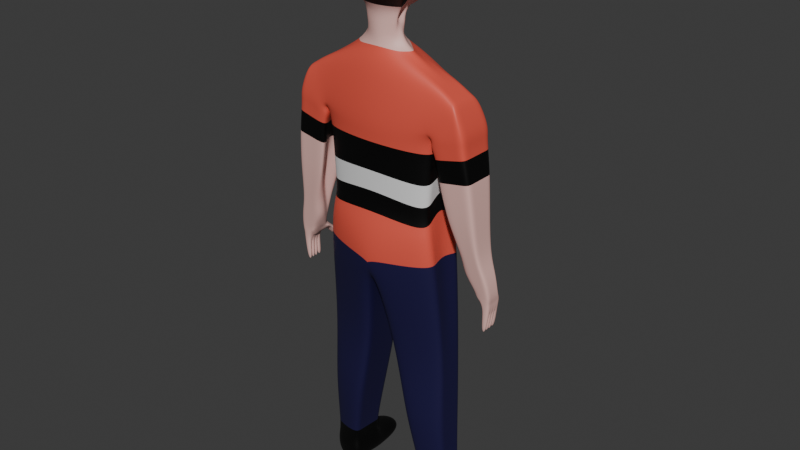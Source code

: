 # Source: Avatar.blend  (saved by Blender 4.0.36; exported with 4.5.12 LTS)
import bpy
from mathutils import Matrix  # noqa: F401  (used for matrix-valued properties, if any)

bpy.ops.wm.read_factory_settings(use_empty=True)
scene = bpy.context.scene
scene.name = 'Scene'

# ---- collections
col_collection = bpy.data.collections.new('Collection'); scene.collection.children.link(col_collection)

# ---- materials (node trees are filled in below, after node groups)
mat_material = bpy.data.materials.new('Material')
mat_material.alpha_threshold = 0.0
mat_material.use_transparent_shadow = False
mat_material.roughness = 0.5
mat_material.line_color = (0.0, 0.0, 0.0, 1.0)
mat_unique = bpy.data.materials.new('Unique')
mat_unique.use_transparent_shadow = False
mat_black = bpy.data.materials.new('black')
mat_black.use_transparent_shadow = False
mat_material_001 = bpy.data.materials.new('Material.001')
mat_material_001.use_transparent_shadow = False
mat_material_002 = bpy.data.materials.new('Material.002')
mat_material_002.use_transparent_shadow = False
mat_material_003 = bpy.data.materials.new('Material.003')
mat_material_003.use_transparent_shadow = False

# ---- material node trees
mat_material.use_nodes = True; mat_material.node_tree.nodes.clear()
_N = mat_material.node_tree.nodes; _L = mat_material.node_tree.links
n0 = _N.new('ShaderNodeOutputMaterial'); n0.name = 'Material Output'; n0.location = (300, 300)
n1 = _N.new('ShaderNodeBsdfPrincipled'); n1.name = 'Principled BSDF'; n1.location = (10, 300)
n1.inputs[0].default_value = (0.8389, 0.5029, 0.4564, 1.0)
n1.inputs[3].default_value = 1.45
_L.new(n1.outputs[0], n0.inputs[0])
n0.is_active_output = True
mat_unique.use_nodes = True; mat_unique.node_tree.nodes.clear()
_N = mat_unique.node_tree.nodes; _L = mat_unique.node_tree.links
n0 = _N.new('ShaderNodeBsdfPrincipled'); n0.name = 'Principled BSDF'; n0.location = (10, 300)
n0.inputs[0].default_value = (0.8036, 0.1008, 0.06543, 1.0)
n0.inputs[3].default_value = 1.45
n1 = _N.new('ShaderNodeOutputMaterial'); n1.name = 'Material Output'; n1.location = (300, 300)
_L.new(n0.outputs[0], n1.inputs[0])
n1.is_active_output = True
mat_black.use_nodes = True; mat_black.node_tree.nodes.clear()
_N = mat_black.node_tree.nodes; _L = mat_black.node_tree.links
n0 = _N.new('ShaderNodeBsdfPrincipled'); n0.name = 'Principled BSDF'; n0.location = (10, 300)
n0.inputs[0].default_value = (0.0, 0.0, 0.0, 1.0)
n0.inputs[3].default_value = 1.45
n1 = _N.new('ShaderNodeOutputMaterial'); n1.name = 'Material Output'; n1.location = (300, 300)
_L.new(n0.outputs[0], n1.inputs[0])
n1.is_active_output = True
mat_material_001.use_nodes = True; mat_material_001.node_tree.nodes.clear()
_N = mat_material_001.node_tree.nodes; _L = mat_material_001.node_tree.links
n0 = _N.new('ShaderNodeBsdfPrincipled'); n0.name = 'Principled BSDF'; n0.location = (10, 300)
n0.inputs[0].default_value = (0.01217, 0.009174, 0.05793, 1.0)
n0.inputs[3].default_value = 1.45
n1 = _N.new('ShaderNodeOutputMaterial'); n1.name = 'Material Output'; n1.location = (300, 300)
_L.new(n0.outputs[0], n1.inputs[0])
n1.is_active_output = True
mat_material_002.use_nodes = True; mat_material_002.node_tree.nodes.clear()
_N = mat_material_002.node_tree.nodes; _L = mat_material_002.node_tree.links
n0 = _N.new('ShaderNodeBsdfPrincipled'); n0.name = 'Principled BSDF'; n0.location = (10, 300)
n0.inputs[3].default_value = 1.45
n1 = _N.new('ShaderNodeOutputMaterial'); n1.name = 'Material Output'; n1.location = (300, 300)
_L.new(n0.outputs[0], n1.inputs[0])
n1.is_active_output = True
mat_material_003.use_nodes = True; mat_material_003.node_tree.nodes.clear()
_N = mat_material_003.node_tree.nodes; _L = mat_material_003.node_tree.links
n0 = _N.new('ShaderNodeBsdfPrincipled'); n0.name = 'Principled BSDF'; n0.location = (10, 300)
n0.inputs[0].default_value = (1.0, 1.0, 1.0, 1.0)
n0.inputs[3].default_value = 1.45
n1 = _N.new('ShaderNodeOutputMaterial'); n1.name = 'Material Output'; n1.location = (300, 300)
_L.new(n0.outputs[0], n1.inputs[0])
n1.is_active_output = True

# ---- world
world_world = bpy.data.worlds.new('World'); scene.world = world_world
world_world.use_nodes = True; world_world.node_tree.nodes.clear()
_N = world_world.node_tree.nodes; _L = world_world.node_tree.links
n0 = _N.new('ShaderNodeOutputWorld'); n0.name = 'World Output'; n0.location = (300, 300)
n1 = _N.new('ShaderNodeBackground'); n1.name = 'Background'; n1.location = (10, 300)
n1.inputs[0].default_value = (0.05088, 0.05088, 0.05088, 1.0)
_L.new(n1.outputs[0], n0.inputs[0])
n0.is_active_output = True
world_world.color = (0.05088, 0.05088, 0.05088)
world_world.use_sun_shadow = False
world_world.sun_shadow_jitter_overblur = 0.0

# ---- meshes
me_cube = bpy.data.meshes.new('Cube')
me_cube.from_pydata([(0.0, 0.4272, 0.9282), (0.0, 0.41, 0.001125), (0.0, -0.4565, 0.9093), (0.0, -0.4592, 0.001125), (-0.7895, 0.1001, 0.7263), (-0.6603, 0.3232, 0.001125), (-0.7895, -0.3201, 0.7263), (-0.7253, -0.3425, 0.001125), (0.0, 0.3542, -1.286), (0.0, -0.6574, -1.286), (-0.7859, 0.2583, -1.189), (-0.7859, -0.3806, -1.189), (-0.1769, 0.3418, -2.714), (-0.1769, -0.3004, -2.714), (-0.8364, 0.2262, -2.681), (-0.8364, -0.1848, -2.681), (-0.9319, 0.1914, -4.548), (-0.8993, -0.1693, -4.558), (-0.4481, 0.2651, -4.538), (-0.5068, -0.2417, -4.552), (0.0, 0.468, 0.3722), (-0.7587, -0.3649, 0.1876), (0.0, -0.4918, 0.1896), (-0.7587, 0.2745, 0.1876), (-1.15, -0.3325, 0.2944), (-1.029, -0.3143, 0.5704), (-1.029, 0.111, 0.5704), (-1.15, 0.1646, 0.2944), (-1.197, -0.119, -1.563), (-1.21, 0.06004, -1.61), (-1.423, -0.119, -1.631), (-1.423, 0.06004, -1.631), (-0.8996, 0.09355, -0.7633), (-1.272, 0.09355, -0.7221), (-1.272, -0.2685, -0.7221), (-0.8923, -0.2685, -0.7633), (-0.9249, 0.2019, -4.891), (-0.8924, -0.1588, -4.888), (-0.4412, 0.2761, -4.884), (-0.4999, -0.231, -4.879), (-0.5124, 0.7887, -4.656), (-0.9104, 0.7604, -4.666), (-0.5042, 0.7987, -4.853), (-0.9024, 0.7701, -4.861), (-0.8659, -0.141, -4.447), (-0.5315, -0.2028, -4.444), (-0.8912, 0.1612, -4.44), (-0.4859, 0.224, -4.433), (0.0, -0.3326, 1.023), (-0.1425, -0.2779, 1.013), (0.0, 0.1425, 1.023), (-0.1425, -0.06226, 1.013), (0.0, -0.3613, 1.449), (-0.2697, -0.2198, 1.439), (0.0, 0.07721, 1.35), (-0.228, -0.001273, 1.439), (0.0, 0.349, -0.7883), (-0.6778, 0.2566, -0.9661), (-0.6778, -0.3425, -0.9661), (0.0, -0.4309, -0.7883), (0.0, -0.5421, 1.821), (-0.3827, -0.4435, 1.811), (-0.4093, 0.003198, 1.811), (0.0, -0.3934, 2.224), (-0.3165, -0.3291, 2.254), (0.0, 0.07721, 2.37), (-0.3409, 0.007082, 2.245), (-0.2228, 0.3085, 1.54), (0.0, 0.2514, 1.32), (-0.3062, 0.338, 1.805), (0.0, 0.3392, 1.81), (-0.2623, 0.2986, 1.985), (0.0, 0.2949, 2.14), (-0.2371, -0.2317, 1.345), (-0.2271, -0.07938, 1.345), (0.0, -0.3235, 1.351), (0.0, 0.08268, 1.351), (-0.7253, -0.04432, 0.001125), (-0.7895, -0.11, 0.7263), (-0.6988, -0.0421, -1.189), (0.0, -0.05706, -1.286), (-0.8364, -0.005603, -2.681), (-0.1769, -0.005603, -2.714), (-0.9156, 0.01105, -4.553), (-0.4774, 0.0117, -4.545), (-0.7587, -0.07985, 0.1876), (-1.029, -0.1017, 0.5704), (-1.15, -0.08394, 0.2944), (-1.151, 0.02528, -1.61), (-1.423, 0.02528, -1.631), (-1.095, -0.08747, -0.7633), (-1.272, -0.08747, -0.7221), (-0.9087, 0.02155, -4.889), (-0.4705, 0.02253, -4.881), (-0.5087, 0.01064, -4.439), (-0.8786, 0.01013, -4.443), (-0.3254, -0.1701, 1.013), (-0.2066, -0.1396, 1.439), (-0.659, -0.04296, -0.7289), (-0.396, -0.2202, 1.811), (0.0, -0.1857, 2.37), (-0.3287, -0.1939, 2.25), (-0.1424, -0.1555, 1.345), (-0.2506, 0.1536, 1.519), (0.0, 0.1472, 1.243), (0.0, 0.2069, 2.255), (-0.3216, 0.1679, 2.115), (-0.3578, 0.1571, 1.808), (-0.3496, -0.4192, 2.032), (-0.3751, 0.00514, 2.028), (0.0, -0.4953, 2.095), (-0.3042, 0.3252, 1.895), (0.0, 0.3444, 1.975), (-0.3624, -0.207, 2.03), (-0.3397, 0.1625, 1.962), (-0.3766, -0.3607, 1.625), (-0.4037, 0.0009625, 1.625), (0.0, -0.4843, 1.635), (-0.259, 0.3097, 1.701), (0.0, 0.3111, 1.631), (-0.3902, -0.1799, 1.625), (-0.2917, 0.1553, 1.663), (-0.2573, 0.231, 1.499), (0.0, 0.2718, 2.197), (-0.3163, 0.234, 1.806), (0.0, 0.2159, 1.281), (-0.2962, 0.2482, 2.05), (-0.3062, 0.2411, 1.928), (-0.2893, 0.2325, 1.682), (-0.333, -0.3413, 2.143), (0.0, -0.4168, 2.233), (-0.3455, -0.2005, 2.14), (-0.358, 0.006111, 2.137), (-0.3032, 0.3171, 1.94), (0.0, 0.3151, 2.057), (-0.3306, 0.1652, 2.038), (-0.3012, 0.2447, 1.989), (-1.226, 0.1291, -0.2138), (-1.226, -0.3005, -0.2138), (-0.7882, -0.3167, -0.2878), (-0.7991, 0.1494, -0.2878), (-1.226, -0.0857, -0.2138), (-0.927, -0.08366, -0.2878), (-1.175, 0.1468, 0.0403), (-1.175, -0.3165, 0.0403), (-0.7735, -0.3408, -0.0501), (-0.7789, 0.1773, -0.0501), (-1.175, -0.08482, 0.0403), (-0.8429, -0.08175, -0.0501), (-1.162, 0.1557, 0.1674), (-1.162, -0.3245, 0.1674), (-0.701, -0.3529, 0.06876), (-0.7038, 0.2606, 0.06876), (-1.162, -0.08438, 0.1674), (-0.8008, -0.0808, 0.06876), (-0.3542, -0.3521, -3.579), (-0.3314, 0.2829, -3.573), (-0.8511, -0.2633, -3.564), (-0.8638, 0.1937, -3.561), (-0.8575, 0.002265, -3.562), (-0.3428, 0.002517, -3.576), (0.0, -0.2006, 2.295), (0.0, -0.2006, 2.396), (0.0, -0.06635, 2.295), (0.0, -0.06635, 2.396), (0.1846, -0.2006, 2.295), (0.1846, -0.2006, 2.371), (0.1846, -0.06635, 2.295), (0.1846, -0.06635, 2.371), (0.3252, -0.07533, 2.307), (0.3252, -0.07533, 2.225), (0.3252, -0.2096, 2.225), (0.3252, -0.2096, 2.307), (0.4254, -0.08968, 2.122), (0.3457, -0.08968, 2.105), (0.3457, -0.2239, 2.105), (0.4254, -0.2239, 2.122), (0.436, -0.07474, 1.881), (0.3563, -0.07474, 1.863), (0.3563, -0.209, 1.863), (0.436, -0.209, 1.881), (0.429, -0.0837, 1.539), (0.3493, -0.0837, 1.522), (0.3493, -0.2179, 1.548), (0.429, -0.2179, 1.566), (0.4373, 0.04443, 1.874), (0.3576, 0.04443, 1.857), (0.4303, 0.07011, 1.615), (0.3506, 0.07011, 1.598), (0.4348, -0.2845, 1.886), (0.355, -0.2985, 1.869), (0.4278, -0.3037, 1.627), (0.3481, -0.3037, 1.61), (0.5139, -0.0755, 1.879), (0.5139, -0.2097, 1.879), (0.5069, -0.08445, 1.538), (0.5069, -0.2187, 1.564), (0.5082, -0.02951, 1.631), (0.5152, -0.01972, 1.847), (0.5126, -0.2225, 1.841), (0.5057, -0.2335, 1.625), (-0.1814, -0.07082, 1.179), (0.0, 0.1126, 1.187), (-0.1709, -0.2548, 1.179), (0.0, -0.3281, 1.187), (-0.2198, -0.1628, 1.179), (-0.2065, -0.2432, 1.262), (0.0, -0.3258, 1.269), (-0.1904, -0.1592, 1.262), (-0.2144, -0.0751, 1.262), (0.0, 0.09763, 1.269), (-0.669, 0.2899, -0.4825), (0.0, -0.4451, -0.3936), (0.0, 0.3795, -0.3936), (-0.7015, -0.3425, -0.4825), (-0.6921, -0.04364, -0.3639), (0.0, 0.3642, -0.5909), (-0.6896, -0.3425, -0.7243), (-0.6755, -0.0433, -0.5464), (-0.6734, 0.2733, -0.7243), (0.0, -0.438, -0.5909), (-1.41, -0.1029, -1.798), (-1.26, -0.1029, -1.698), (-1.26, 0.0992, -1.732), (-1.41, 0.09604, -1.798), (-1.41, -0.001858, -1.798), (-1.26, -0.001858, -1.732), (-1.217, -0.111, -1.618), (-1.12, 0.1344, -1.634), (-1.405, 0.1344, -1.714), (-1.405, -0.111, -1.714), (-1.405, 0.01171, -1.714), (-1.185, 0.01171, -1.618), (-0.9094, 0.1056, 0.6484), (-0.9094, -0.3172, 0.6484), (-0.9543, -0.3487, 0.241), (-0.9543, 0.2196, 0.241), (-1.279, -0.119, -1.62), (-1.279, 0.1206, -1.62), (-1.045, -0.2685, -0.7427), (-1.13, 0.09355, -0.7427), (-0.9094, -0.1058, 0.6484), (-1.013, 0.1392, -0.2508), (-1.007, -0.3086, -0.2508), (-0.9741, -0.3286, -0.004899), (-0.9768, 0.1621, -0.004899), (-0.933, 0.2081, 0.1181), (-0.9317, -0.3387, 0.1181), (-1.267, 0.0992, -1.731), (-1.287, -0.1029, -1.701), (-1.291, -0.111, -1.655), (-1.273, 0.1344, -1.721), (-1.275, 0.2951, -1.743), (-1.089, 0.2951, -1.732), (-1.117, 0.2135, -1.852), (-1.269, 0.2135, -1.861), (-1.267, -0.001858, -1.75), (-0.7895, -0.004914, 0.7263), (0.0, 0.1486, -1.286), (-0.1769, 0.1681, -2.714), (-0.4628, 0.1384, -4.541), (-0.7587, 0.09733, 0.1876), (-1.029, 0.00466, 0.5704), (-1.15, 0.04033, 0.2944), (-1.183, 0.04266, -1.61), (-1.423, 0.04266, -1.631), (-0.9099, 0.003043, -0.7633), (-0.4558, 0.1493, -4.883), (-0.4973, 0.1173, -4.436), (-0.234, -0.1162, 1.013), (-0.2173, -0.07044, 1.439), (-0.4027, -0.1085, 1.811), (-0.3348, -0.0934, 2.247), (-0.1847, -0.1174, 1.345), (-0.6928, 0.1394, 0.001125), (-0.7424, 0.1081, -1.189), (-0.8364, 0.1103, -2.681), (-0.9237, 0.1012, -4.551), (-1.272, 0.003043, -0.7221), (-0.9168, 0.1117, -4.89), (-0.8849, 0.08568, -4.442), (-0.6684, 0.1068, -0.8475), (0.0, -0.05422, 2.37), (-0.3687, -0.1009, 2.029), (-0.397, -0.08946, 1.625), (-0.3518, -0.09717, 2.138), (-0.8631, 0.03287, -0.2878), (-1.226, 0.02169, -0.2138), (-1.175, 0.03101, 0.0403), (-0.8109, 0.04778, -0.0501), (-0.7523, 0.08988, 0.06876), (-1.162, 0.03567, 0.1674), (-0.3371, 0.1427, -3.575), (-0.8606, 0.09798, -3.561), (-0.2006, -0.1168, 1.179), (-0.2024, -0.1171, 1.262), (-0.6806, 0.1231, -0.4232), (-0.6745, 0.115, -0.6353), (-1.26, 0.04867, -1.732), (-1.41, 0.04551, -1.798), (-1.405, 0.07304, -1.714), (-1.12, 0.07304, -1.618), (-0.9094, -0.0001269, 0.6484), (-1.267, 0.04867, -1.731), (-0.7253, -0.1934, 0.001125), (-0.7424, -0.2114, -1.189), (-0.8364, -0.09518, -2.681), (-0.9075, -0.07911, -4.555), (-1.272, -0.178, -0.7221), (-0.9005, -0.06864, -4.889), (-0.8722, -0.06541, -4.445), (-0.6684, -0.1927, -0.8475), (0.0, -0.2895, 2.297), (-0.7895, -0.215, 0.7263), (0.0, -0.3572, -1.286), (-0.1769, -0.153, -2.714), (-0.4921, -0.115, -4.548), (-0.7587, -0.2224, 0.1876), (-1.029, -0.208, 0.5704), (-1.15, -0.2082, 0.2944), (-1.143, -0.04685, -1.549), (-1.423, -0.04685, -1.631), (-0.9566, -0.178, -0.7633), (-0.4852, -0.1042, -4.88), (-0.5201, -0.09606, -4.441), (-0.234, -0.224, 1.013), (-0.2381, -0.1797, 1.439), (-0.3894, -0.3319, 1.811), (-0.3226, -0.2615, 2.252), (-0.1897, -0.1936, 1.345), (-0.356, -0.3131, 2.031), (-0.3834, -0.2703, 1.625), (-0.3393, -0.2709, 2.141), (-1.226, -0.1931, -0.2138), (-0.8576, -0.2002, -0.2878), (-0.8082, -0.2113, -0.0501), (-1.175, -0.2007, 0.0403), (-1.162, -0.2044, 0.1674), (-0.7509, -0.2168, 0.06876), (-0.8543, -0.1305, -3.563), (-0.3485, -0.1748, -3.578), (-0.1954, -0.2088, 1.179), (-0.1984, -0.2012, 1.262), (-0.6968, -0.1931, -0.4232), (-0.6826, -0.1929, -0.6353), (-1.41, -0.05238, -1.798), (-1.26, -0.05238, -1.732), (-1.198, -0.04962, -1.618), (-1.405, -0.04962, -1.714), (-0.9094, -0.2115, 0.6484), (-1.267, -0.05238, -1.75), (-0.9694, 0.1083, 0.6094), (-1.052, -0.3406, 0.2677), (-1.351, -0.119, -1.626), (-1.164, 0.09355, -0.7324), (-0.9694, -0.1037, 0.6094), (-1.119, 0.1342, -0.2323), (-1.076, 0.1545, 0.0177), (-1.048, 0.1819, 0.1427), (-1.327, 0.09604, -1.794), (-1.339, 0.1344, -1.71), (-0.9694, -0.3157, 0.6094), (-1.052, 0.1921, 0.2677), (-1.351, 0.0903, -1.626), (-1.158, -0.2685, -0.7324), (-1.117, -0.3045, -0.2323), (-1.074, -0.3226, 0.0177), (-1.047, -0.3316, 0.1427), (-1.327, -0.1029, -1.794), (-1.339, -0.111, -1.71), (-1.327, -0.001858, -1.794), (-1.327, 0.04551, -1.794), (-0.9694, 0.002267, 0.6094), (-1.327, -0.05238, -1.794), (-0.9694, -0.2097, 0.6094), (-1.307, 0.1218, -2.112), (-1.367, 0.1218, -2.116), (-1.367, 0.04377, -2.116), (-1.307, 0.04377, -2.112), (-1.367, 0.04551, -2.118), (-1.367, -0.001858, -2.118), (-1.307, -0.001858, -2.114), (-1.307, 0.04551, -2.114), (-1.307, -0.001858, -2.114), (-1.367, -0.001858, -2.117), (-1.367, -0.05238, -2.117), (-1.307, -0.05238, -2.114), (-1.367, -0.05238, -2.118), (-1.367, -0.1029, -2.118), (-1.307, -0.05238, -2.115), (-1.307, -0.1029, -2.115), (-1.106, 0.0768, -1.186), (-1.297, 0.0768, -1.177), (-1.297, -0.1937, -1.177), (-1.095, -0.1937, -1.186), (-1.094, -0.03109, -1.186), (-1.297, -0.03109, -1.177), (-1.162, -0.1937, -1.181), (-1.167, 0.1071, -1.181), (-1.03, 0.02285, -1.186), (-1.297, 0.02285, -1.177), (-1.297, -0.1124, -1.177), (-1.025, -0.1124, -1.186), (-1.257, 0.09192, -1.179), (-1.255, -0.1937, -1.179), (-1.154, 0.06842, -1.398), (-1.093, -0.002905, -1.398), (-1.386, -0.002905, -1.404), (-1.22, -0.1564, -1.401), (-1.223, 0.1138, -1.401), (-1.106, 0.03276, -1.398), (-1.386, 0.03276, -1.404), (-1.386, -0.07964, -1.404), (-1.059, -0.07964, -1.398), (-1.304, 0.09111, -1.402), (-1.303, -0.1564, -1.402), (-1.386, 0.06842, -1.404), (-1.386, -0.1564, -1.404), (-1.089, -0.1564, -1.398)], [], [(0, 4, 51, 50), (22, 2, 6, 21), (372, 351, 26, 262), (57, 56, 8, 10), (23, 4, 0, 20), (9, 11, 15, 13), (59, 58, 11, 9), (281, 57, 10, 275), (45, 44, 17, 19), (275, 10, 14, 276), (314, 9, 13, 315), (10, 8, 12, 14), (277, 16, 36, 279), (280, 46, 16, 277), (324, 45, 19, 316), (46, 47, 18, 16), (5, 23, 20, 1), (274, 261, 23, 5), (3, 22, 21, 7), (263, 262, 26, 27), (409, 405, 29, 238), (351, 362, 27, 26), (352, 361, 25, 24), (411, 416, 31, 265), (415, 417, 30, 353), (413, 418, 28, 320), (334, 139, 35, 322), (365, 138, 34, 364), (287, 137, 33, 278), (242, 140, 32, 240), (309, 323, 39, 37), (316, 19, 39, 323), (36, 16, 41, 43), (19, 17, 37, 39), (41, 40, 42, 43), (16, 18, 40, 41), (18, 38, 42, 40), (38, 36, 43, 42), (158, 156, 47, 46), (340, 155, 45, 324), (293, 158, 46, 280), (155, 157, 44, 45), (329, 73, 53, 326), (6, 2, 48, 49), (313, 6, 49, 325), (126, 123, 72, 71), (73, 75, 52, 53), (76, 74, 55, 54), (297, 219, 57, 281), (220, 217, 58, 59), (219, 216, 56, 57), (332, 129, 64, 328), (331, 115, 61, 327), (115, 117, 60, 61), (312, 328, 64, 63), (129, 130, 63, 64), (125, 122, 67, 68), (119, 118, 69, 70), (134, 133, 71, 72), (128, 124, 69, 118), (136, 126, 71, 133), (210, 209, 74, 76), (206, 207, 75, 73), (342, 206, 73, 329), (295, 208, 102, 273), (282, 272, 101, 100), (284, 120, 99, 271), (285, 131, 101, 272), (344, 218, 98, 311), (257, 78, 96, 269), (273, 102, 97, 270), (339, 159, 95, 310), (292, 160, 94, 268), (260, 84, 93, 267), (279, 267, 93, 92), (333, 141, 91, 308), (286, 142, 90, 266), (410, 406, 88, 264), (412, 407, 89, 321), (319, 318, 86, 87), (304, 317, 85, 77), (268, 94, 84, 260), (310, 95, 83, 307), (307, 83, 92, 309), (258, 80, 82, 259), (305, 79, 81, 306), (311, 98, 79, 305), (374, 355, 86, 318), (132, 66, 106, 135), (116, 62, 107, 121), (54, 55, 103, 104), (66, 65, 105, 106), (62, 109, 114, 107), (271, 99, 113, 283), (124, 127, 111, 69), (70, 69, 111, 112), (61, 60, 110, 108), (327, 61, 108, 330), (55, 116, 121, 103), (270, 97, 120, 284), (122, 128, 118, 67), (68, 67, 118, 119), (53, 52, 117, 115), (326, 53, 115, 331), (103, 121, 128, 122), (107, 114, 127, 124), (135, 106, 126, 136), (121, 107, 124, 128), (104, 103, 122, 125), (106, 105, 123, 126), (114, 135, 136, 127), (109, 132, 135, 114), (283, 113, 131, 285), (127, 136, 133, 111), (112, 111, 133, 134), (108, 110, 130, 129), (330, 108, 129, 332), (289, 148, 142, 286), (336, 147, 141, 333), (245, 146, 140, 242), (288, 143, 137, 287), (366, 144, 138, 365), (335, 145, 139, 334), (338, 151, 145, 335), (367, 150, 144, 366), (291, 149, 143, 288), (246, 152, 146, 245), (337, 153, 147, 336), (290, 154, 148, 289), (261, 85, 154, 290), (319, 87, 153, 337), (236, 23, 152, 246), (263, 27, 149, 291), (352, 24, 150, 367), (317, 21, 151, 338), (259, 82, 160, 292), (306, 81, 159, 339), (13, 15, 157, 155), (276, 14, 158, 293), (315, 13, 155, 340), (14, 12, 156, 158), (161, 162, 164, 163), (163, 164, 168, 167), (166, 165, 171, 172), (165, 166, 162, 161), (163, 167, 165, 161), (168, 164, 162, 166), (169, 172, 176, 173), (165, 167, 170, 171), (168, 166, 172, 169), (167, 168, 169, 170), (173, 176, 180, 177), (170, 169, 173, 174), (172, 171, 175, 176), (171, 170, 174, 175), (191, 184, 196, 200), (174, 173, 177, 178), (176, 175, 179, 180), (175, 174, 178, 179), (182, 181, 184, 183), (181, 182, 188, 187), (185, 177, 193, 198), (179, 178, 182, 183), (186, 185, 187, 188), (177, 180, 194, 193), (178, 177, 185, 186), (182, 178, 186, 188), (189, 190, 192, 191), (179, 183, 192, 190), (183, 184, 191, 192), (180, 179, 190, 189), (193, 194, 196, 195), (196, 194, 199, 200), (193, 195, 197, 198), (187, 185, 198, 197), (184, 181, 195, 196), (181, 187, 197, 195), (180, 189, 199, 194), (189, 191, 200, 199), (269, 96, 205, 294), (325, 49, 203, 341), (49, 48, 204, 203), (50, 51, 201, 202), (294, 205, 208, 295), (341, 203, 206, 342), (203, 204, 207, 206), (202, 201, 209, 210), (304, 77, 215, 343), (5, 1, 213, 211), (3, 7, 214, 212), (274, 5, 211, 296), (343, 215, 218, 344), (211, 213, 216, 219), (212, 214, 217, 220), (296, 211, 219, 297), (301, 232, 226, 298), (348, 231, 225, 345), (300, 229, 224, 299), (251, 228, 223, 248), (347, 227, 222, 346), (369, 230, 221, 368), (353, 30, 230, 369), (320, 28, 227, 347), (228, 251, 255, 254), (265, 31, 229, 300), (321, 89, 231, 348), (264, 88, 232, 301), (363, 238, 251, 360), (28, 237, 250, 227), (227, 250, 249, 222), (360, 251, 248, 359), (21, 235, 247, 151), (362, 236, 246, 358), (358, 246, 245, 357), (151, 247, 244, 145), (145, 244, 243, 139), (357, 245, 242, 356), (313, 78, 241, 349), (356, 242, 240, 354), (139, 243, 239, 35), (418, 408, 237, 28), (373, 368, 390, 389), (21, 6, 234, 235), (4, 23, 236, 233), (414, 409, 238, 363), (257, 4, 233, 302), (252, 253, 254, 255), (251, 238, 252, 255), (238, 29, 253, 252), (29, 228, 254, 253), (370, 225, 380, 381), (346, 222, 249, 350), (298, 226, 256, 303), (223, 298, 303, 248), (371, 299, 377, 378), (78, 257, 302, 241), (29, 264, 301, 228), (89, 265, 300, 231), (231, 300, 299, 225), (228, 301, 298, 223), (215, 296, 297, 218), (77, 274, 296, 215), (201, 294, 295, 209), (51, 269, 294, 201), (81, 276, 293, 159), (12, 259, 292, 156), (87, 263, 291, 153), (23, 261, 290, 152), (152, 290, 289, 146), (153, 291, 288, 147), (147, 288, 287, 141), (146, 289, 286, 140), (109, 283, 285, 132), (55, 270, 284, 116), (62, 271, 283, 109), (8, 258, 259, 12), (47, 268, 260, 18), (405, 410, 264, 29), (140, 286, 266, 32), (36, 38, 267, 279), (18, 260, 267, 38), (156, 292, 268, 47), (74, 273, 270, 55), (4, 257, 269, 51), (132, 285, 272, 66), (116, 284, 271, 62), (65, 66, 272, 282), (209, 295, 273, 74), (218, 297, 281, 98), (159, 293, 280, 95), (141, 287, 278, 91), (407, 411, 265, 89), (87, 86, 262, 263), (77, 85, 261, 274), (95, 280, 277, 83), (83, 277, 279, 92), (79, 275, 276, 81), (98, 281, 275, 79), (355, 372, 262, 86), (226, 346, 350, 256), (225, 370, 383, 384), (6, 313, 349, 234), (30, 321, 348, 230), (88, 320, 347, 232), (232, 347, 346, 226), (230, 348, 345, 221), (214, 343, 344, 217), (7, 304, 343, 214), (205, 341, 342, 208), (96, 325, 341, 205), (82, 315, 340, 160), (15, 306, 339, 157), (85, 317, 338, 154), (24, 319, 337, 150), (150, 337, 336, 144), (154, 338, 335, 148), (148, 335, 334, 142), (144, 336, 333, 138), (113, 330, 332, 131), (97, 326, 331, 120), (99, 327, 330, 113), (361, 374, 318, 25), (58, 311, 305, 11), (11, 305, 306, 15), (17, 307, 309, 37), (44, 310, 307, 17), (7, 21, 317, 304), (24, 25, 318, 319), (417, 412, 321, 30), (138, 333, 308, 34), (157, 339, 310, 44), (217, 344, 311, 58), (208, 342, 329, 102), (100, 101, 328, 312), (120, 331, 327, 99), (131, 332, 328, 101), (78, 313, 325, 96), (102, 329, 326, 97), (160, 340, 324, 94), (84, 316, 323, 93), (92, 93, 323, 309), (142, 334, 322, 90), (406, 413, 320, 88), (94, 324, 316, 84), (80, 314, 315, 82), (234, 349, 374, 361), (256, 350, 373, 370), (241, 302, 372, 355), (248, 303, 371, 359), (303, 256, 370, 371), (416, 414, 363, 31), (350, 249, 368, 373), (137, 356, 354, 33), (143, 357, 356, 137), (149, 358, 357, 143), (27, 362, 358, 149), (229, 360, 359, 224), (31, 363, 360, 229), (237, 353, 369, 250), (250, 369, 368, 249), (235, 352, 367, 247), (247, 367, 366, 244), (244, 366, 365, 243), (349, 241, 355, 374), (243, 365, 364, 239), (408, 415, 353, 237), (235, 234, 361, 352), (233, 236, 362, 351), (302, 233, 351, 372), (375, 378, 377, 376), (359, 371, 378, 375), (224, 359, 375, 376), (299, 224, 376, 377), (382, 381, 380, 379), (371, 370, 381, 382), (225, 299, 379, 380), (299, 371, 382, 379), (383, 386, 385, 384), (345, 225, 384, 385), (370, 373, 386, 383), (373, 345, 385, 386), (389, 390, 388, 387), (368, 221, 388, 390), (221, 345, 387, 388), (345, 373, 389, 387), (239, 364, 404, 397), (33, 354, 403, 392), (90, 322, 402, 395), (34, 308, 401, 393), (91, 278, 400, 396), (32, 266, 399, 391), (354, 240, 398, 403), (35, 239, 397, 394), (308, 91, 396, 401), (266, 90, 395, 399), (322, 35, 394, 402), (364, 34, 393, 404), (278, 33, 392, 400), (240, 32, 391, 398), (397, 404, 415, 408), (392, 403, 414, 416), (395, 402, 413, 406), (393, 401, 412, 417), (396, 400, 411, 407), (391, 399, 410, 405), (403, 398, 409, 414), (394, 397, 408, 418), (401, 396, 407, 412), (399, 395, 406, 410), (402, 394, 418, 413), (404, 393, 417, 415), (400, 392, 416, 411), (398, 391, 405, 409)])
me_cube.polygons.foreach_set('material_index', [1, 1, 1, 1, 1, 3, 1, 1, 2, 3, 3, 3, 2, 2, 2, 2, 1, 1, 1, 1, 0, 1, 1, 0, 0, 0, 0, 0, 0, 0, 3, 2, 2, 2, 2, 2, 2, 3, 3, 3, 3, 3, 0, 1, 1, 2, 0, 0, 2, 2, 2, 2, 2, 2, 2, 2, 0, 0, 0, 0, 2, 0, 0, 0, 0, 2, 2, 2, 2, 1, 0, 3, 3, 2, 3, 0, 0, 0, 0, 1, 1, 2, 2, 2, 3, 3, 1, 1, 2, 0, 0, 2, 2, 2, 0, 0, 2, 2, 0, 0, 0, 0, 2, 2, 0, 0, 2, 0, 0, 2, 2, 2, 2, 0, 0, 2, 2, 2, 2, 2, 2, 2, 2, 1, 1, 1, 1, 1, 1, 1, 1, 1, 1, 1, 1, 3, 3, 3, 3, 3, 3, 0, 4, 4, 4, 0, 4, 4, 0, 4, 4, 4, 4, 4, 0, 2, 4, 4, 0, 2, 2, 2, 0, 2, 2, 2, 0, 2, 0, 2, 2, 1, 1, 1, 2, 2, 2, 2, 2, 0, 0, 0, 0, 0, 0, 0, 0, 2, 2, 2, 2, 4, 4, 4, 4, 0, 0, 0, 0, 0, 0, 0, 0, 0, 0, 0, 0, 0, 0, 0, 0, 1, 1, 1, 1, 2, 2, 1, 0, 0, 0, 0, 1, 1, 0, 1, 0, 0, 0, 0, 0, 0, 0, 0, 0, 1, 0, 0, 0, 0, 4, 2, 0, 0, 3, 3, 1, 1, 1, 1, 2, 2, 2, 0, 2, 3, 2, 0, 0, 3, 2, 3, 0, 1, 2, 2, 2, 0, 2, 3, 0, 0, 1, 1, 2, 2, 3, 1, 1, 0, 0, 1, 0, 0, 0, 0, 4, 2, 0, 0, 3, 3, 1, 1, 1, 1, 2, 2, 2, 2, 2, 1, 1, 3, 2, 2, 1, 1, 0, 0, 3, 2, 0, 2, 2, 2, 1, 0, 3, 2, 3, 0, 0, 2, 3, 1, 0, 1, 0, 0, 0, 0, 0, 2, 1, 1, 0, 0, 0, 0, 1, 1, 2, 1, 0, 0, 1, 1, 1, 0, 0, 0, 0, 0, 0, 0, 0, 0, 0, 0, 0, 0, 0, 0, 0, 0, 0, 0, 0, 0, 0, 0, 0, 0, 0, 0, 0, 0, 0, 0, 0, 0, 0, 0, 0, 0, 0, 0, 0, 0, 0, 0, 0])
_uv = me_cube.uv_layers.new(name='UVMap')
_uv.uv.foreach_set('vector', [0.625, 0.5561, 0.6251, 0.2449, 0.6251, 0.2449, 0.625, 0.5561, 0.4171, 0.75, 0.6034, 0.75, 0.625, 1.0, 0.4171, 1.0, 0.875, 0.5817, 0.875, 0.5256, 0.875, 0.5155, 0.875, 0.5741, 0.375, 0.25, 0.375, 0.5, 0.375, 0.5, 0.375, 0.25, 0.4171, 0.25, 0.6251, 0.2449, 0.625, 0.5561, 0.4171, 0.5, 0.375, 0.75, 0.375, 1.0, 0.375, 1.0, 0.375, 0.75, 0.375, 0.75, 0.375, 1.0, 0.375, 1.0, 0.375, 0.75, 0.375, 0.1875, 0.375, 0.25, 0.375, 0.25, 0.375, 0.1875, 0.375, 0.75, 0.375, 1.0, 0.375, 1.0, 0.375, 0.75, 0.375, 0.1875, 0.375, 0.25, 0.375, 0.25, 0.375, 0.1875, 0.0, 0.0, 0.0, 0.0, 0.0, 0.0, 0.0, 0.0, 0.375, 0.25, 0.375, 0.5, 0.375, 0.5, 0.375, 0.25, 0.375, 0.1875, 0.375, 0.25, 0.375, 0.25, 0.375, 0.1875, 0.375, 0.1875, 0.375, 0.25, 0.375, 0.25, 0.375, 0.1875, 0.0, 0.0, 0.0, 0.0, 0.0, 0.0, 0.0, 0.0, 0.375, 0.25, 0.375, 0.5, 0.375, 0.5, 0.375, 0.25, 0.375, 0.25, 0.4171, 0.25, 0.4171, 0.5, 0.375, 0.5, 0.375, 0.1875, 0.4171, 0.1875, 0.4171, 0.25, 0.375, 0.25, 0.375, 0.75, 0.4171, 0.75, 0.4171, 1.0, 0.375, 1.0, 0.4171, 0.1875, 0.6325, 0.1865, 0.625, 0.2486, 0.4171, 0.25, 0.4171, 0.25, 0.4171, 0.25, 0.4171, 0.25, 0.4171, 0.25, 0.625, 0.2477, 0.4171, 0.25, 0.4171, 0.25, 0.625, 0.2486, 0.4171, 1.0, 0.625, 1.0, 0.625, 1.0, 0.4171, 1.0, 0.4171, 0.1875, 0.4171, 0.25, 0.4171, 0.25, 0.4171, 0.1875, 0.4171, 1.0, 0.4171, 1.0, 0.4171, 1.0, 0.4171, 1.0, 0.4171, 0.0625, 0.4171, 0.0, 0.4171, 0.0, 0.4171, 0.0625, 0.4171, 0.0625, 0.4171, 0.0, 0.4171, 0.0, 0.4171, 0.0625, 0.4171, 1.0, 0.4171, 1.0, 0.4171, 1.0, 0.4171, 1.0, 0.4171, 0.1875, 0.4171, 0.25, 0.4171, 0.25, 0.4171, 0.1875, 0.4171, 0.25, 0.4171, 0.25, 0.4171, 0.25, 0.4171, 0.25, 0.125, 0.6875, 0.375, 0.6875, 0.375, 0.75, 0.125, 0.75, 0.0, 0.0, 0.0, 0.0, 0.0, 0.0, 0.0, 0.0, 0.375, 0.25, 0.375, 0.25, 0.375, 0.25, 0.375, 0.25, 0.375, 0.75, 0.375, 1.0, 0.375, 1.0, 0.375, 0.75, 0.375, 0.25, 0.375, 0.5, 0.375, 0.5, 0.375, 0.25, 0.375, 0.25, 0.375, 0.5, 0.375, 0.5, 0.375, 0.25, 0.0, 0.0, 0.0, 0.0, 0.0, 0.0, 0.0, 0.0, 0.375, 0.5, 0.125, 0.5, 0.125, 0.5, 0.375, 0.5, 0.375, 0.25, 0.375, 0.5, 0.375, 0.5, 0.375, 0.25, 0.0, 0.0, 0.0, 0.0, 0.0, 0.0, 0.0, 0.0, 0.375, 0.1875, 0.375, 0.25, 0.375, 0.25, 0.375, 0.1875, 0.375, 0.75, 0.375, 1.0, 0.375, 1.0, 0.375, 0.75, 0.875, 0.693, 0.875, 0.7307, 0.875, 0.75, 0.875, 0.7015, 0.625, 1.0, 0.6034, 0.75, 0.625, 0.75, 0.625, 1.0, 0.875, 0.7015, 0.875, 0.75, 0.875, 0.75, 0.875, 0.7015, 0.875, 0.5561, 0.625, 0.5561, 0.625, 0.5561, 0.875, 0.5561, 0.625, 0.9826, 0.625, 0.7635, 0.625, 0.75, 0.625, 1.0, 0.625, 0.538, 0.6251, 0.2712, 0.6251, 0.2449, 0.625, 0.5561, 0.375, 0.1875, 0.375, 0.25, 0.375, 0.25, 0.375, 0.1875, 0.375, 0.75, 0.375, 1.0, 0.375, 1.0, 0.375, 0.75, 0.375, 0.25, 0.375, 0.5, 0.375, 0.5, 0.375, 0.25, 0.875, 0.7015, 0.875, 0.75, 0.875, 0.75, 0.875, 0.7015, 0.875, 0.7015, 0.875, 0.75, 0.875, 0.75, 0.875, 0.7015, 0.625, 1.0, 0.625, 0.75, 0.625, 0.75, 0.625, 1.0, 0.625, 0.7015, 0.875, 0.7015, 0.875, 0.75, 0.625, 0.75, 0.625, 1.0, 0.625, 0.75, 0.625, 0.75, 0.625, 1.0, 0.625, 0.5561, 0.6251, 0.2449, 0.6251, 0.2449, 0.625, 0.5561, 0.625, 0.5561, 0.6251, 0.2449, 0.6251, 0.2449, 0.625, 0.5561, 0.625, 0.5561, 0.6251, 0.2449, 0.6251, 0.2449, 0.625, 0.5561, 0.875, 0.5561, 0.875, 0.5561, 0.875, 0.5561, 0.875, 0.5561, 0.875, 0.5561, 0.875, 0.5561, 0.875, 0.5561, 0.875, 0.5561, 0.625, 0.5425, 0.6251, 0.2646, 0.6251, 0.2712, 0.625, 0.538, 0.625, 0.987, 0.625, 0.7601, 0.625, 0.7635, 0.625, 0.9826, 0.875, 0.6951, 0.875, 0.7355, 0.875, 0.7307, 0.875, 0.693, 0.875, 0.6144, 0.875, 0.6548, 0.875, 0.6553, 0.875, 0.6177, 0.625, 0.6046, 0.875, 0.6046, 0.875, 0.653, 0.625, 0.653, 0.875, 0.6046, 0.875, 0.653, 0.875, 0.653, 0.875, 0.6046, 0.875, 0.6046, 0.875, 0.653, 0.875, 0.653, 0.875, 0.6046, 0.375, 0.0625, 0.375, 0.125, 0.375, 0.125, 0.375, 0.0625, 0.875, 0.6046, 0.875, 0.653, 0.875, 0.653, 0.875, 0.6046, 0.875, 0.6177, 0.875, 0.6553, 0.875, 0.653, 0.875, 0.6046, 0.375, 0.0625, 0.375, 0.125, 0.375, 0.125, 0.375, 0.0625, 0.0, 0.0, 0.0, 0.0, 0.0, 0.0, 0.0, 0.0, 0.0, 0.0, 0.0, 0.0, 0.0, 0.0, 0.0, 0.0, 0.125, 0.5625, 0.375, 0.5625, 0.375, 0.625, 0.125, 0.625, 0.4171, 0.0625, 0.4171, 0.125, 0.4171, 0.125, 0.4171, 0.0625, 0.4171, 0.1875, 0.4171, 0.125, 0.4171, 0.125, 0.4171, 0.1875, 0.4171, 0.1875, 0.4171, 0.125, 0.4171, 0.125, 0.4171, 0.1875, 0.4171, 0.0625, 0.4171, 0.125, 0.4171, 0.125, 0.4171, 0.0625, 0.4171, 0.0625, 0.6474, 0.06228, 0.64, 0.1244, 0.4171, 0.125, 0.375, 0.0625, 0.4171, 0.0625, 0.4171, 0.125, 0.375, 0.125, 0.0, 0.0, 0.0, 0.0, 0.0, 0.0, 0.0, 0.0, 0.375, 0.0625, 0.375, 0.125, 0.375, 0.125, 0.375, 0.0625, 0.375, 0.0625, 0.375, 0.125, 0.375, 0.125, 0.375, 0.0625, 0.0, 0.0, 0.0, 0.0, 0.0, 0.0, 0.0, 0.0, 0.375, 0.0625, 0.375, 0.125, 0.375, 0.125, 0.375, 0.0625, 0.375, 0.0625, 0.375, 0.125, 0.375, 0.125, 0.375, 0.0625, 0.875, 0.6939, 0.875, 0.6378, 0.875, 0.6327, 0.875, 0.6914, 0.875, 0.5561, 0.875, 0.5561, 0.875, 0.5561, 0.875, 0.5561, 0.875, 0.5561, 0.875, 0.5561, 0.875, 0.5561, 0.875, 0.5561, 0.625, 0.5561, 0.6251, 0.2449, 0.6251, 0.2449, 0.625, 0.5561, 0.875, 0.5561, 0.625, 0.5561, 0.625, 0.5561, 0.875, 0.5561, 0.875, 0.5561, 0.875, 0.5561, 0.875, 0.5561, 0.875, 0.5561, 0.875, 0.6046, 0.875, 0.653, 0.875, 0.653, 0.875, 0.6046, 0.875, 0.5561, 0.875, 0.5561, 0.875, 0.5561, 0.875, 0.5561, 0.625, 0.5561, 0.6251, 0.2449, 0.6251, 0.2449, 0.625, 0.5561, 0.625, 1.0, 0.625, 0.75, 0.625, 0.75, 0.625, 1.0, 0.875, 0.7015, 0.875, 0.75, 0.875, 0.75, 0.875, 0.7015, 0.875, 0.5561, 0.875, 0.5561, 0.875, 0.5561, 0.875, 0.5561, 0.875, 0.6046, 0.875, 0.653, 0.875, 0.653, 0.875, 0.6046, 0.875, 0.5561, 0.875, 0.5561, 0.875, 0.5561, 0.875, 0.5561, 0.625, 0.5561, 0.6251, 0.2449, 0.6251, 0.2449, 0.625, 0.5561, 0.625, 1.0, 0.625, 0.75, 0.625, 0.75, 0.625, 1.0, 0.875, 0.7015, 0.875, 0.75, 0.875, 0.75, 0.875, 0.7015, 0.875, 0.5561, 0.875, 0.5561, 0.875, 0.5561, 0.875, 0.5561, 0.875, 0.5561, 0.875, 0.5561, 0.875, 0.5561, 0.875, 0.5561, 0.875, 0.5561, 0.875, 0.5561, 0.875, 0.5561, 0.875, 0.5561, 0.875, 0.5561, 0.875, 0.5561, 0.875, 0.5561, 0.875, 0.5561, 0.625, 0.5561, 0.6251, 0.2449, 0.6251, 0.2449, 0.625, 0.5561, 0.875, 0.5561, 0.625, 0.5561, 0.625, 0.5561, 0.875, 0.5561, 0.875, 0.5561, 0.875, 0.5561, 0.875, 0.5561, 0.875, 0.5561, 0.875, 0.5561, 0.875, 0.5561, 0.875, 0.5561, 0.875, 0.5561, 0.875, 0.6046, 0.875, 0.653, 0.875, 0.653, 0.875, 0.6046, 0.875, 0.5561, 0.875, 0.5561, 0.875, 0.5561, 0.875, 0.5561, 0.625, 0.5561, 0.6251, 0.2449, 0.6251, 0.2449, 0.625, 0.5561, 0.625, 1.0, 0.625, 0.75, 0.625, 0.75, 0.625, 1.0, 0.875, 0.7015, 0.875, 0.75, 0.875, 0.75, 0.875, 0.7015, 0.4171, 0.1875, 0.4171, 0.125, 0.4171, 0.125, 0.4171, 0.1875, 0.4171, 0.0625, 0.4171, 0.125, 0.4171, 0.125, 0.4171, 0.0625, 0.4171, 0.25, 0.4171, 0.25, 0.4171, 0.25, 0.4171, 0.25, 0.4171, 0.1875, 0.4171, 0.25, 0.4171, 0.25, 0.4171, 0.1875, 0.4171, 1.0, 0.4171, 1.0, 0.4171, 1.0, 0.4171, 1.0, 0.4171, 0.0625, 0.4171, 0.0, 0.4171, 0.0, 0.4171, 0.0625, 0.4171, 0.0625, 0.4171, 0.0, 0.4171, 0.0, 0.4171, 0.0625, 0.4171, 1.0, 0.4171, 1.0, 0.4171, 1.0, 0.4171, 1.0, 0.4171, 0.1875, 0.4171, 0.25, 0.4171, 0.25, 0.4171, 0.1875, 0.4171, 0.25, 0.4171, 0.25, 0.4171, 0.25, 0.4171, 0.25, 0.4171, 0.0625, 0.4171, 0.125, 0.4171, 0.125, 0.4171, 0.0625, 0.4171, 0.1875, 0.4171, 0.125, 0.4171, 0.125, 0.4171, 0.1875, 0.4171, 0.1875, 0.4171, 0.125, 0.4171, 0.125, 0.4171, 0.1875, 0.4171, 0.0625, 0.4171, 0.125, 0.4171, 0.125, 0.4171, 0.0625, 0.4171, 0.25, 0.4171, 0.25, 0.4171, 0.25, 0.4171, 0.25, 0.4171, 0.1875, 0.4171, 0.25, 0.4171, 0.25, 0.4171, 0.1875, 0.4171, 1.0, 0.4171, 1.0, 0.4171, 1.0, 0.4171, 1.0, 0.4171, 0.0625, 0.4171, 0.0, 0.4171, 0.0, 0.4171, 0.0625, 0.0, 0.0, 0.0, 0.0, 0.0, 0.0, 0.0, 0.0, 0.375, 0.0625, 0.375, 0.125, 0.375, 0.125, 0.375, 0.0625, 0.375, 0.75, 0.375, 1.0, 0.375, 1.0, 0.375, 0.75, 0.375, 0.1875, 0.375, 0.25, 0.375, 0.25, 0.375, 0.1875, 0.0, 0.0, 0.0, 0.0, 0.0, 0.0, 0.0, 0.0, 0.375, 0.25, 0.375, 0.5, 0.375, 0.5, 0.375, 0.25, 0.375, 0.0, 0.625, 0.0, 0.625, 0.25, 0.375, 0.25, 0.375, 0.25, 0.625, 0.25, 0.625, 0.5, 0.375, 0.5, 0.625, 0.75, 0.375, 0.75, 0.375, 0.75, 0.625, 0.75, 0.375, 0.75, 0.625, 0.75, 0.625, 1.0, 0.375, 1.0, 0.125, 0.5, 0.375, 0.5, 0.375, 0.75, 0.125, 0.75, 0.625, 0.5, 0.875, 0.5, 0.875, 0.75, 0.625, 0.75, 0.625, 0.5, 0.625, 0.75, 0.625, 0.75, 0.625, 0.5, 0.375, 0.75, 0.375, 0.5, 0.375, 0.5, 0.375, 0.75, 0.625, 0.5, 0.625, 0.75, 0.625, 0.75, 0.625, 0.5, 0.375, 0.5, 0.625, 0.5, 0.625, 0.5, 0.375, 0.5, 0.625, 0.5, 0.625, 0.75, 0.625, 0.75, 0.625, 0.5, 0.375, 0.5, 0.625, 0.5, 0.625, 0.5, 0.375, 0.5, 0.625, 0.75, 0.375, 0.75, 0.375, 0.75, 0.625, 0.75, 0.375, 0.75, 0.375, 0.5, 0.375, 0.5, 0.375, 0.75, 0.625, 0.75, 0.625, 0.75, 0.625, 0.75, 0.625, 0.75, 0.375, 0.5, 0.625, 0.5, 0.625, 0.5, 0.375, 0.5, 0.625, 0.75, 0.375, 0.75, 0.375, 0.75, 0.625, 0.75, 0.375, 0.75, 0.375, 0.5, 0.375, 0.5, 0.375, 0.75, 0.375, 0.5, 0.625, 0.5, 0.625, 0.75, 0.375, 0.75, 0.625, 0.5, 0.375, 0.5, 0.375, 0.5, 0.625, 0.5, 0.625, 0.5, 0.625, 0.5, 0.625, 0.5, 0.625, 0.5, 0.375, 0.75, 0.375, 0.5, 0.375, 0.5, 0.375, 0.75, 0.375, 0.5, 0.625, 0.5, 0.625, 0.5, 0.375, 0.5, 0.625, 0.5, 0.625, 0.75, 0.625, 0.75, 0.625, 0.5, 0.375, 0.5, 0.625, 0.5, 0.625, 0.5, 0.375, 0.5, 0.375, 0.5, 0.375, 0.5, 0.375, 0.5, 0.375, 0.5, 0.625, 0.75, 0.375, 0.75, 0.375, 0.75, 0.625, 0.75, 0.375, 0.75, 0.375, 0.75, 0.375, 0.75, 0.375, 0.75, 0.375, 0.75, 0.625, 0.75, 0.625, 0.75, 0.375, 0.75, 0.625, 0.75, 0.375, 0.75, 0.375, 0.75, 0.625, 0.75, 0.625, 0.5, 0.625, 0.75, 0.625, 0.75, 0.625, 0.5, 0.625, 0.75, 0.625, 0.75, 0.625, 0.75, 0.625, 0.75, 0.625, 0.5, 0.625, 0.5, 0.625, 0.5, 0.625, 0.5, 0.625, 0.5, 0.625, 0.5, 0.625, 0.5, 0.625, 0.5, 0.625, 0.75, 0.625, 0.5, 0.625, 0.5, 0.625, 0.75, 0.625, 0.5, 0.625, 0.5, 0.625, 0.5, 0.625, 0.5, 0.625, 0.75, 0.625, 0.75, 0.625, 0.75, 0.625, 0.75, 0.625, 0.75, 0.625, 0.75, 0.625, 0.75, 0.625, 0.75, 0.875, 0.6046, 0.875, 0.653, 0.875, 0.6542, 0.875, 0.6111, 0.875, 0.7015, 0.875, 0.75, 0.875, 0.7403, 0.875, 0.6973, 0.625, 1.0, 0.625, 0.75, 0.625, 0.7567, 0.625, 0.9913, 0.625, 0.5561, 0.6251, 0.2449, 0.6251, 0.2581, 0.625, 0.5471, 0.875, 0.6111, 0.875, 0.6542, 0.875, 0.6548, 0.875, 0.6144, 0.875, 0.6973, 0.875, 0.7403, 0.875, 0.7355, 0.875, 0.6951, 0.625, 0.9913, 0.625, 0.7567, 0.625, 0.7601, 0.625, 0.987, 0.625, 0.5471, 0.6251, 0.2581, 0.6251, 0.2646, 0.625, 0.5425, 0.375, 0.0625, 0.375, 0.125, 0.375, 0.125, 0.375, 0.0625, 0.375, 0.25, 0.375, 0.5, 0.375, 0.5, 0.375, 0.25, 0.375, 0.75, 0.375, 1.0, 0.375, 1.0, 0.375, 0.75, 0.375, 0.1875, 0.375, 0.25, 0.375, 0.25, 0.375, 0.1875, 0.375, 0.0625, 0.375, 0.125, 0.375, 0.125, 0.375, 0.0625, 0.375, 0.25, 0.375, 0.5, 0.375, 0.5, 0.375, 0.25, 0.375, 0.75, 0.375, 1.0, 0.375, 1.0, 0.375, 0.75, 0.375, 0.1875, 0.375, 0.25, 0.375, 0.25, 0.375, 0.1875, 0.4171, 0.1875, 0.4171, 0.125, 0.4171, 0.125, 0.4171, 0.1875, 0.4171, 0.0625, 0.4171, 0.125, 0.4171, 0.125, 0.4171, 0.0625, 0.4171, 0.1875, 0.4171, 0.25, 0.4171, 0.25, 0.4171, 0.1875, 0.4171, 0.25, 0.4171, 0.25, 0.4171, 0.25, 0.4171, 0.25, 0.4171, 0.0625, 0.4171, 0.0, 0.4171, 0.0, 0.4171, 0.0625, 0.4171, 1.0, 0.4171, 1.0, 0.4171, 1.0, 0.4171, 1.0, 0.4171, 1.0, 0.4171, 1.0, 0.4171, 1.0, 0.4171, 1.0, 0.4171, 0.0625, 0.4171, 0.0, 0.4171, 0.0, 0.4171, 0.0625, 0.4171, 0.25, 0.4171, 0.25, 0.4171, 0.25, 0.4171, 0.25, 0.4171, 0.1875, 0.4171, 0.25, 0.4171, 0.25, 0.4171, 0.1875, 0.4171, 0.0625, 0.4171, 0.125, 0.4171, 0.125, 0.4171, 0.0625, 0.4171, 0.1875, 0.4171, 0.125, 0.4171, 0.125, 0.4171, 0.1875, 0.4171, 0.25, 0.4171, 0.25, 0.4171, 0.25, 0.4171, 0.25, 0.4171, 1.0, 0.4171, 1.0, 0.4171, 1.0, 0.4171, 1.0, 0.4171, 1.0, 0.4171, 1.0, 0.4171, 1.0, 0.4171, 1.0, 0.4171, 0.25, 0.4171, 0.25, 0.4171, 0.25, 0.4171, 0.25, 0.4171, 1.0, 0.4171, 1.0, 0.4171, 1.0, 0.4171, 1.0, 0.4171, 0.25, 0.4171, 0.25, 0.4171, 0.25, 0.4171, 0.25, 0.4171, 0.25, 0.4171, 0.25, 0.4171, 0.25, 0.4171, 0.25, 0.4171, 1.0, 0.4171, 1.0, 0.4171, 1.0, 0.4171, 1.0, 0.4171, 1.0, 0.4171, 1.0, 0.4171, 1.0, 0.4171, 1.0, 0.4171, 0.25, 0.4171, 0.25, 0.4171, 0.25, 0.4171, 0.25, 0.875, 0.7015, 0.875, 0.653, 0.875, 0.6429, 0.875, 0.6964, 0.4171, 0.25, 0.4171, 0.25, 0.4171, 0.25, 0.4171, 0.25, 0.4171, 1.0, 0.4171, 1.0, 0.4171, 1.0, 0.4171, 1.0, 0.4171, 1.0, 0.4171, 1.0, 0.4171, 1.0, 0.4171, 1.0, 0.4171, 0.5625, 0.4171, 1.0, 0.4171, 1.0, 0.4171, 0.5625, 0.4171, 1.0, 0.625, 1.0, 0.625, 1.0, 0.4171, 1.0, 0.6251, 0.2449, 0.4171, 0.25, 0.4171, 0.25, 0.6251, 0.2468, 0.4171, 0.25, 0.4171, 0.25, 0.4171, 0.25, 0.4171, 0.25, 0.875, 0.6046, 0.875, 0.5561, 0.875, 0.5358, 0.875, 0.5893, 0.4171, 0.25, 0.4171, 0.25, 0.4171, 0.25, 0.4171, 0.25, 0.4171, 0.25, 0.4171, 0.25, 0.4171, 0.25, 0.4171, 0.25, 0.4171, 0.25, 0.4171, 0.25, 0.4171, 0.25, 0.4171, 0.25, 0.4171, 0.25, 0.4171, 0.25, 0.4171, 0.25, 0.4171, 0.25, 0.4171, 0.125, 0.4171, 0.125, 0.4171, 0.125, 0.4171, 0.125, 0.4171, 0.0625, 0.4171, 0.0, 0.4171, 1.0, 0.4171, 0.5625, 0.4171, 0.1875, 0.4171, 0.125, 0.4171, 0.125, 0.4171, 0.1875, 0.4171, 0.25, 0.4171, 0.1875, 0.4171, 0.1875, 0.4171, 0.25, 0.4171, 0.1875, 0.4171, 0.1875, 0.4171, 0.1875, 0.4171, 0.1875, 0.875, 0.653, 0.875, 0.6046, 0.875, 0.5893, 0.875, 0.6429, 0.4171, 0.25, 0.4171, 0.1875, 0.4171, 0.1875, 0.4171, 0.25, 0.4171, 0.125, 0.4171, 0.1875, 0.4171, 0.1875, 0.4171, 0.125, 0.4171, 0.125, 0.4171, 0.1875, 0.4171, 0.1875, 0.4171, 0.125, 0.4171, 0.25, 0.4171, 0.1875, 0.4171, 0.1875, 0.4171, 0.25, 0.375, 0.125, 0.375, 0.1875, 0.375, 0.1875, 0.375, 0.125, 0.375, 0.125, 0.375, 0.1875, 0.375, 0.1875, 0.375, 0.125, 0.875, 0.568, 0.875, 0.6111, 0.875, 0.6144, 0.875, 0.574, 0.875, 0.5561, 0.875, 0.6046, 0.875, 0.6111, 0.875, 0.568, 0.375, 0.125, 0.375, 0.1875, 0.375, 0.1875, 0.375, 0.125, 0.0, 0.0, 0.0, 0.0, 0.0, 0.0, 0.0, 0.0, 0.4171, 0.125, 0.4171, 0.1875, 0.4171, 0.1875, 0.4171, 0.125, 0.4171, 0.25, 0.4171, 0.1875, 0.4171, 0.1875, 0.4171, 0.25, 0.4171, 0.25, 0.4171, 0.1875, 0.4171, 0.1875, 0.4171, 0.25, 0.4171, 0.125, 0.4171, 0.1875, 0.4171, 0.1875, 0.4171, 0.125, 0.4171, 0.125, 0.4171, 0.1875, 0.4171, 0.1875, 0.4171, 0.125, 0.4171, 0.25, 0.4171, 0.1875, 0.4171, 0.1875, 0.4171, 0.25, 0.875, 0.5561, 0.875, 0.6046, 0.875, 0.6046, 0.875, 0.5561, 0.875, 0.5561, 0.875, 0.6046, 0.875, 0.6046, 0.875, 0.5561, 0.875, 0.5561, 0.875, 0.6046, 0.875, 0.6046, 0.875, 0.5561, 0.0, 0.0, 0.0, 0.0, 0.0, 0.0, 0.0, 0.0, 0.0, 0.0, 0.0, 0.0, 0.0, 0.0, 0.0, 0.0, 0.4171, 0.25, 0.4171, 0.1875, 0.4171, 0.1875, 0.4171, 0.25, 0.4171, 0.25, 0.4171, 0.1875, 0.4171, 0.1875, 0.4171, 0.25, 0.125, 0.5, 0.375, 0.5, 0.375, 0.5625, 0.125, 0.5625, 0.0, 0.0, 0.0, 0.0, 0.0, 0.0, 0.0, 0.0, 0.0, 0.0, 0.0, 0.0, 0.0, 0.0, 0.0, 0.0, 0.875, 0.58, 0.875, 0.6177, 0.875, 0.6046, 0.875, 0.5561, 0.875, 0.5561, 0.875, 0.6046, 0.875, 0.6046, 0.875, 0.5561, 0.875, 0.5561, 0.875, 0.6046, 0.875, 0.6046, 0.875, 0.5561, 0.875, 0.5561, 0.875, 0.6046, 0.875, 0.6046, 0.875, 0.5561, 0.625, 0.5561, 0.875, 0.5561, 0.875, 0.6046, 0.625, 0.6046, 0.875, 0.574, 0.875, 0.6144, 0.875, 0.6177, 0.875, 0.58, 0.375, 0.125, 0.375, 0.1875, 0.375, 0.1875, 0.375, 0.125, 0.375, 0.125, 0.375, 0.1875, 0.375, 0.1875, 0.375, 0.125, 0.4171, 0.125, 0.4171, 0.1875, 0.4171, 0.1875, 0.4171, 0.125, 0.4171, 0.125, 0.4171, 0.1875, 0.4171, 0.1875, 0.4171, 0.125, 0.4171, 0.125, 0.64, 0.1244, 0.6325, 0.1865, 0.4171, 0.1875, 0.375, 0.125, 0.4171, 0.125, 0.4171, 0.1875, 0.375, 0.1875, 0.375, 0.125, 0.375, 0.1875, 0.375, 0.1875, 0.375, 0.125, 0.375, 0.125, 0.375, 0.1875, 0.375, 0.1875, 0.375, 0.125, 0.375, 0.125, 0.375, 0.1875, 0.375, 0.1875, 0.375, 0.125, 0.375, 0.125, 0.375, 0.1875, 0.375, 0.1875, 0.375, 0.125, 0.875, 0.6378, 0.875, 0.5817, 0.875, 0.5741, 0.875, 0.6327, 0.4171, 0.125, 0.4171, 0.0625, 0.4171, 0.5625, 0.4171, 0.125, 0.4171, 0.125, 0.4171, 0.125, 0.4171, 0.125, 0.4171, 0.125, 0.875, 0.75, 0.875, 0.7015, 0.875, 0.6964, 0.875, 0.75, 0.4171, 0.0, 0.4171, 0.0625, 0.4171, 0.0625, 0.4171, 0.0, 0.4171, 0.125, 0.4171, 0.0625, 0.4171, 0.0625, 0.4171, 0.125, 0.4171, 0.125, 0.4171, 0.0625, 0.4171, 0.0625, 0.4171, 0.125, 0.4171, 0.0, 0.4171, 0.0625, 0.4171, 0.0625, 0.4171, 0.0, 0.375, 0.0, 0.375, 0.0625, 0.375, 0.0625, 0.375, 0.0, 0.375, 0.0, 0.375, 0.0625, 0.375, 0.0625, 0.375, 0.0, 0.875, 0.6542, 0.875, 0.6973, 0.875, 0.6951, 0.875, 0.6548, 0.875, 0.653, 0.875, 0.7015, 0.875, 0.6973, 0.875, 0.6542, 0.0, 0.0, 0.0, 0.0, 0.0, 0.0, 0.0, 0.0, 0.375, 0.0, 0.375, 0.0625, 0.375, 0.0625, 0.375, 0.0, 0.4171, 0.125, 0.4171, 0.0625, 0.4171, 0.0625, 0.4171, 0.125, 0.4171, 0.0, 0.4171, 0.0625, 0.4171, 0.0625, 0.4171, 0.0, 0.4171, 0.0, 0.4171, 0.0625, 0.4171, 0.0625, 0.4171, 0.0, 0.4171, 0.125, 0.4171, 0.0625, 0.4171, 0.0625, 0.4171, 0.125, 0.4171, 0.125, 0.4171, 0.0625, 0.4171, 0.0625, 0.4171, 0.125, 0.4171, 0.0, 0.4171, 0.0625, 0.4171, 0.0625, 0.4171, 0.0, 0.875, 0.653, 0.875, 0.7015, 0.875, 0.7015, 0.875, 0.653, 0.875, 0.653, 0.875, 0.7015, 0.875, 0.7015, 0.875, 0.653, 0.875, 0.653, 0.875, 0.7015, 0.875, 0.7015, 0.875, 0.653, 0.875, 0.75, 0.875, 0.6939, 0.875, 0.6914, 0.875, 0.75, 0.375, 0.0, 0.375, 0.0625, 0.375, 0.0625, 0.375, 0.0, 0.375, 0.0, 0.375, 0.0625, 0.375, 0.0625, 0.375, 0.0, 0.375, 0.0, 0.375, 0.0625, 0.375, 0.0625, 0.375, 0.0, 0.375, 0.0, 0.375, 0.0625, 0.375, 0.0625, 0.375, 0.0, 0.375, 0.0, 0.4171, 0.0, 0.4171, 0.0625, 0.375, 0.0625, 0.4171, 0.0, 0.6549, 0.0001785, 0.6474, 0.06228, 0.4171, 0.0625, 0.4171, 0.0, 0.4171, 0.0625, 0.4171, 0.0625, 0.4171, 0.0, 0.4171, 0.0, 0.4171, 0.0625, 0.4171, 0.0625, 0.4171, 0.0, 0.375, 0.0, 0.375, 0.0625, 0.375, 0.0625, 0.375, 0.0, 0.375, 0.0, 0.375, 0.0625, 0.375, 0.0625, 0.375, 0.0, 0.875, 0.6548, 0.875, 0.6951, 0.875, 0.693, 0.875, 0.6553, 0.625, 0.653, 0.875, 0.653, 0.875, 0.7015, 0.625, 0.7015, 0.875, 0.653, 0.875, 0.7015, 0.875, 0.7015, 0.875, 0.653, 0.875, 0.653, 0.875, 0.7015, 0.875, 0.7015, 0.875, 0.653, 0.875, 0.653, 0.875, 0.7015, 0.875, 0.7015, 0.875, 0.653, 0.875, 0.6553, 0.875, 0.693, 0.875, 0.7015, 0.875, 0.653, 0.0, 0.0, 0.0, 0.0, 0.0, 0.0, 0.0, 0.0, 0.0, 0.0, 0.0, 0.0, 0.0, 0.0, 0.0, 0.0, 0.125, 0.625, 0.375, 0.625, 0.375, 0.6875, 0.125, 0.6875, 0.4171, 0.125, 0.4171, 0.0625, 0.4171, 0.0625, 0.4171, 0.125, 0.4171, 0.125, 0.4171, 0.0625, 0.4171, 0.0625, 0.4171, 0.125, 0.0, 0.0, 0.0, 0.0, 0.0, 0.0, 0.0, 0.0, 0.0, 0.0, 0.0, 0.0, 0.0, 0.0, 0.0, 0.0, 0.875, 0.75, 0.875, 0.6964, 0.875, 0.6939, 0.875, 0.75, 0.4171, 0.125, 0.4171, 0.5625, 0.4171, 0.5625, 0.4171, 0.125, 0.875, 0.6429, 0.875, 0.5893, 0.875, 0.5817, 0.875, 0.6378, 0.4171, 0.25, 0.4171, 0.1875, 0.4171, 0.1875, 0.4171, 0.25, 0.4171, 0.1875, 0.4171, 0.125, 0.4171, 0.125, 0.4171, 0.1875, 0.4171, 0.25, 0.4171, 0.25, 0.4171, 0.25, 0.4171, 0.25, 0.4171, 0.5625, 0.4171, 1.0, 0.4171, 1.0, 0.4171, 0.5625, 0.4171, 0.25, 0.4171, 0.25, 0.4171, 0.25, 0.4171, 0.25, 0.4171, 0.25, 0.4171, 0.25, 0.4171, 0.25, 0.4171, 0.25, 0.4171, 0.25, 0.4171, 0.25, 0.4171, 0.25, 0.4171, 0.25, 0.4171, 0.25, 0.4171, 0.25, 0.4171, 0.25, 0.4171, 0.25, 0.4171, 0.25, 0.4171, 0.25, 0.4171, 0.25, 0.4171, 0.25, 0.4171, 0.25, 0.4171, 0.25, 0.4171, 0.25, 0.4171, 0.25, 0.4171, 1.0, 0.4171, 1.0, 0.4171, 1.0, 0.4171, 1.0, 0.4171, 1.0, 0.4171, 1.0, 0.4171, 1.0, 0.4171, 1.0, 0.4171, 1.0, 0.4171, 1.0, 0.4171, 1.0, 0.4171, 1.0, 0.4171, 1.0, 0.4171, 1.0, 0.4171, 1.0, 0.4171, 1.0, 0.4171, 1.0, 0.4171, 1.0, 0.4171, 1.0, 0.4171, 1.0, 0.875, 0.6964, 0.875, 0.6429, 0.875, 0.6378, 0.875, 0.6939, 0.4171, 1.0, 0.4171, 1.0, 0.4171, 1.0, 0.4171, 1.0, 0.4171, 1.0, 0.4171, 1.0, 0.4171, 1.0, 0.4171, 1.0, 0.4171, 1.0, 0.625, 1.0, 0.625, 1.0, 0.4171, 1.0, 0.6251, 0.2468, 0.4171, 0.25, 0.4171, 0.25, 0.625, 0.2477, 0.875, 0.5893, 0.875, 0.5358, 0.875, 0.5256, 0.875, 0.5817, 0.4171, 0.25, 0.4171, 0.1875, 0.4171, 0.1875, 0.4171, 0.25, 0.4171, 0.25, 0.4171, 0.1875, 0.4171, 0.1875, 0.4171, 0.25, 0.4171, 0.25, 0.4171, 0.25, 0.4171, 0.25, 0.4171, 0.25, 0.4171, 0.1875, 0.4171, 0.25, 0.4171, 0.25, 0.4171, 0.1875, 0.4171, 0.1875, 0.4171, 0.125, 0.4171, 0.125, 0.4171, 0.1875, 0.4171, 0.1875, 0.4171, 0.125, 0.4171, 0.125, 0.4171, 0.1875, 0.4171, 0.125, 0.4171, 0.1875, 0.4171, 0.1875, 0.4171, 0.125, 0.4171, 0.1875, 0.4171, 0.1875, 0.4171, 0.1875, 0.4171, 0.1875, 0.4171, 0.125, 0.4171, 0.5625, 0.4171, 0.5625, 0.4171, 0.125, 0.4171, 0.0625, 0.4171, 0.125, 0.4171, 0.125, 0.4171, 0.0625, 0.4171, 0.125, 0.4171, 0.5625, 0.4171, 0.5625, 0.4171, 0.125, 0.4171, 0.5625, 0.4171, 0.5625, 0.4171, 0.5625, 0.4171, 0.5625, 0.4171, 0.5625, 0.4171, 1.0, 0.4171, 1.0, 0.4171, 0.5625, 0.4171, 1.0, 0.4171, 1.0, 0.4171, 1.0, 0.4171, 1.0, 0.4171, 0.0, 0.4171, 0.0625, 0.4171, 0.0625, 0.4171, 0.0, 0.4171, 0.5625, 0.4171, 0.5625, 0.4171, 0.5625, 0.4171, 0.5625, 0.4171, 1.0, 0.4171, 1.0, 0.4171, 1.0, 0.4171, 1.0, 0.4171, 0.25, 0.4171, 0.25, 0.4171, 0.25, 0.4171, 0.25, 0.4171, 0.125, 0.4171, 0.0625, 0.4171, 0.0625, 0.4171, 0.125, 0.4171, 0.0, 0.4171, 0.0625, 0.4171, 0.0625, 0.4171, 0.0, 0.4171, 0.125, 0.4171, 0.1875, 0.4171, 0.1875, 0.4171, 0.125, 0.4171, 0.25, 0.4171, 0.1875, 0.4171, 0.1875, 0.4171, 0.25, 0.4171, 0.25, 0.4171, 0.25, 0.4171, 0.25, 0.4171, 0.25, 0.4171, 1.0, 0.4171, 1.0, 0.4171, 1.0, 0.4171, 1.0, 0.4171, 0.0625, 0.4171, 0.125, 0.4171, 0.125, 0.4171, 0.0625, 0.4171, 0.1875, 0.4171, 0.125, 0.4171, 0.125, 0.4171, 0.1875, 0.4171, 0.0625, 0.4171, 0.0, 0.4171, 0.0, 0.4171, 0.0625, 0.4171, 1.0, 0.4171, 1.0, 0.4171, 1.0, 0.4171, 1.0, 0.4171, 0.1875, 0.4171, 0.25, 0.4171, 0.25, 0.4171, 0.1875, 0.4171, 0.25, 0.4171, 0.25, 0.4171, 0.25, 0.4171, 0.25, 0.4171, 1.0, 0.4171, 1.0, 0.4171, 1.0, 0.4171, 1.0, 0.4171, 0.25, 0.4171, 0.25, 0.4171, 0.25, 0.4171, 0.25, 0.4171, 0.125, 0.4171, 0.0625, 0.4171, 0.0625, 0.4171, 0.125, 0.4171, 0.0, 0.4171, 0.0625, 0.4171, 0.0625, 0.4171, 0.0, 0.4171, 0.125, 0.4171, 0.1875, 0.4171, 0.1875, 0.4171, 0.125, 0.4171, 0.25, 0.4171, 0.1875, 0.4171, 0.1875, 0.4171, 0.25, 0.4171, 0.25, 0.4171, 0.25, 0.4171, 0.25, 0.4171, 0.25, 0.4171, 1.0, 0.4171, 1.0, 0.4171, 1.0, 0.4171, 1.0, 0.4171, 0.0625, 0.4171, 0.125, 0.4171, 0.125, 0.4171, 0.0625, 0.4171, 0.1875, 0.4171, 0.125, 0.4171, 0.125, 0.4171, 0.1875, 0.4171, 0.0625, 0.4171, 0.0, 0.4171, 0.0, 0.4171, 0.0625, 0.4171, 1.0, 0.4171, 1.0, 0.4171, 1.0, 0.4171, 1.0, 0.4171, 0.1875, 0.4171, 0.25, 0.4171, 0.25, 0.4171, 0.1875, 0.4171, 0.25, 0.4171, 0.25, 0.4171, 0.25, 0.4171, 0.25])
me_cube.materials.append(mat_material)
me_cube.materials.append(mat_unique)
me_cube.materials.append(mat_black)
me_cube.materials.append(mat_material_001)
me_cube.materials.append(mat_material_002)
me_cube.use_mirror_vertex_groups = False
me_cube.update()
me_text = bpy.data.meshes.new('Text')
me_text.from_pydata([(7.398, 1.126, -1.918), (7.328, 1.123, -1.86), (7.135, 0.8388, -1.75), (6.98, 1.109, -1.57), (6.909, 1.106, -1.511), (6.863, 0.4312, -1.599), (6.939, 0.4342, -1.661), (6.974, 0.9596, -1.593), (6.976, 0.9596, -1.594), (7.119, 0.7049, -1.763), (7.132, 0.7054, -1.773), (7.311, 0.9732, -1.873), (7.312, 0.9732, -1.875), (7.277, 0.4478, -1.943), (7.352, 0.4509, -2.006), (6.782, 1.102, -1.436), (6.696, 1.1, -1.389), (6.672, 0.6625, -1.45), (6.668, 0.6355, -1.452), (6.661, 0.6107, -1.452), (6.651, 0.5883, -1.451), (6.646, 0.578, -1.449), (6.639, 0.5682, -1.447), (6.631, 0.5591, -1.444), (6.624, 0.5514, -1.442), (6.606, 0.537, -1.434), (6.585, 0.5244, -1.425), (6.561, 0.514, -1.413), (6.534, 0.5063, -1.399), (6.505, 0.5018, -1.383), (6.476, 0.5009, -1.368), (6.452, 0.5034, -1.354), (6.429, 0.5091, -1.34), (6.408, 0.5181, -1.327), (6.389, 0.5303, -1.314), (6.371, 0.5458, -1.301), (6.357, 0.5623, -1.291), (6.347, 0.5782, -1.283), (6.343, 0.5868, -1.279), (6.34, 0.5961, -1.276), (6.336, 0.6172, -1.269), (6.333, 0.6429, -1.264), (6.355, 1.091, -1.2), (6.269, 1.088, -1.152), (6.248, 0.6254, -1.219), (6.253, 0.586, -1.228), (6.262, 0.5509, -1.24), (6.276, 0.52, -1.253), (6.293, 0.4931, -1.267), (6.314, 0.4703, -1.282), (6.337, 0.4513, -1.299), (6.363, 0.4362, -1.316), (6.391, 0.4247, -1.333), (6.42, 0.4169, -1.351), (6.451, 0.4127, -1.369), (6.482, 0.4118, -1.386), (6.525, 0.4152, -1.409), (6.564, 0.4229, -1.43), (6.599, 0.4346, -1.448), (6.632, 0.4501, -1.463), (6.66, 0.4694, -1.476), (6.685, 0.4922, -1.486), (6.707, 0.5184, -1.493), (6.725, 0.5477, -1.499), (6.739, 0.58, -1.501), (6.75, 0.6151, -1.501), (6.757, 0.6528, -1.499), (6.108, 1.092, -1.229), (6.01, 1.092, -1.229), (6.011, 0.4181, -1.334), (6.109, 0.4181, -1.334), (5.451, 1.085, -1.089), (5.435, 0.411, -1.192), (5.53, 0.4121, -1.214), (5.537, 0.7047, -1.169), (5.589, 0.7049, -1.181), (5.601, 0.7036, -1.184), (5.613, 0.7009, -1.187), (5.625, 0.6964, -1.191), (5.637, 0.6898, -1.195), (5.65, 0.6808, -1.199), (5.664, 0.6688, -1.204), (5.694, 0.6348, -1.217), (5.834, 0.4156, -1.284), (5.948, 0.4169, -1.31), (5.793, 0.6582, -1.236), (5.77, 0.6872, -1.226), (5.745, 0.7126, -1.216), (5.717, 0.7344, -1.206), (5.734, 0.7424, -1.209), (5.75, 0.7515, -1.211), (5.765, 0.7618, -1.213), (5.778, 0.7733, -1.214), (5.79, 0.7858, -1.215), (5.801, 0.7993, -1.215), (5.81, 0.8139, -1.215), (5.817, 0.8294, -1.215), (5.824, 0.8459, -1.213), (5.828, 0.8633, -1.212), (5.831, 0.8816, -1.209), (5.832, 0.9007, -1.207), (5.831, 0.9289, -1.202), (5.827, 0.9551, -1.197), (5.819, 0.9792, -1.191), (5.808, 1.001, -1.185), (5.794, 1.021, -1.179), (5.777, 1.038, -1.172), (5.757, 1.053, -1.165), (5.734, 1.065, -1.158), (5.709, 1.075, -1.151), (5.681, 1.082, -1.143), (5.651, 1.086, -1.136), (5.544, 1.003, -1.124), (5.606, 1.004, -1.138), (5.628, 1.003, -1.143), (5.647, 1.001, -1.148), (5.665, 0.9975, -1.153), (5.68, 0.9924, -1.157), (5.693, 0.9858, -1.161), (5.705, 0.9778, -1.165), (5.714, 0.9685, -1.169), (5.721, 0.9579, -1.172), (5.727, 0.9461, -1.175), (5.731, 0.933, -1.178), (5.733, 0.9188, -1.181), (5.734, 0.9035, -1.183), (5.733, 0.8895, -1.185), (5.731, 0.8758, -1.187), (5.727, 0.8626, -1.188), (5.722, 0.8499, -1.189), (5.715, 0.8381, -1.189), (5.705, 0.8273, -1.189), (5.694, 0.8176, -1.188), (5.681, 0.8092, -1.186), (5.665, 0.8023, -1.183), (5.646, 0.7971, -1.18), (5.625, 0.7937, -1.175), (5.539, 0.7916, -1.156), (4.546, 0.7439, -1.062), (4.548, 0.6987, -1.07), (4.556, 0.6549, -1.078), (4.57, 0.6129, -1.086), (4.588, 0.5733, -1.094), (4.612, 0.5365, -1.103), (4.641, 0.503, -1.111), (4.674, 0.4734, -1.12), (4.712, 0.4481, -1.128), (4.754, 0.4276, -1.136), (4.8, 0.4125, -1.144), (4.85, 0.4032, -1.152), (4.903, 0.4002, -1.158), (4.959, 0.4039, -1.164), (5.01, 0.4139, -1.169), (5.058, 0.4296, -1.172), (5.101, 0.4507, -1.174), (5.14, 0.4765, -1.175), (5.174, 0.5066, -1.174), (5.203, 0.5405, -1.172), (5.228, 0.5776, -1.17), (5.247, 0.6175, -1.166), (5.262, 0.6595, -1.161), (5.271, 0.7033, -1.155), (5.274, 0.7484, -1.149), (5.272, 0.7946, -1.141), (5.264, 0.8391, -1.133), (5.25, 0.8815, -1.125), (5.231, 0.9212, -1.117), (5.207, 0.9579, -1.108), (5.178, 0.9911, -1.099), (5.145, 1.02, -1.091), (5.107, 1.045, -1.083), (5.064, 1.065, -1.074), (5.018, 1.08, -1.067), (4.968, 1.089, -1.059), (4.914, 1.092, -1.052), (4.86, 1.088, -1.046), (4.81, 1.079, -1.042), (4.764, 1.063, -1.039), (4.721, 1.043, -1.037), (4.683, 1.017, -1.036), (4.648, 0.9875, -1.037), (4.619, 0.9539, -1.039), (4.594, 0.9169, -1.041), (4.574, 0.8769, -1.045), (4.559, 0.8345, -1.05), (4.55, 0.79, -1.056), (4.646, 0.7445, -1.074), (4.649, 0.7808, -1.069), (4.656, 0.8151, -1.065), (4.667, 0.8474, -1.061), (4.683, 0.8773, -1.058), (4.701, 0.9046, -1.056), (4.723, 0.9291, -1.055), (4.749, 0.9505, -1.055), (4.777, 0.9686, -1.055), (4.808, 0.9832, -1.057), (4.841, 0.9939, -1.059), (4.876, 1.001, -1.062), (4.913, 1.003, -1.066), (4.95, 1.001, -1.071), (4.985, 0.9948, -1.076), (5.018, 0.9844, -1.081), (5.048, 0.9703, -1.087), (5.076, 0.9525, -1.093), (5.101, 0.9314, -1.1), (5.122, 0.9071, -1.106), (5.14, 0.8801, -1.112), (5.155, 0.8503, -1.119), (5.165, 0.8182, -1.125), (5.172, 0.7839, -1.131), (5.174, 0.7478, -1.137), (5.171, 0.7118, -1.142), (5.164, 0.6775, -1.146), (5.152, 0.6454, -1.15), (5.137, 0.6155, -1.153), (5.118, 0.5881, -1.155), (5.096, 0.5636, -1.156), (5.071, 0.5421, -1.156), (5.043, 0.5239, -1.156), (5.012, 0.5093, -1.154), (4.979, 0.4984, -1.152), (4.943, 0.4917, -1.149), (4.906, 0.4892, -1.145), (4.869, 0.4912, -1.14), (4.835, 0.4976, -1.135), (4.802, 0.508, -1.13), (4.771, 0.5223, -1.124), (4.744, 0.5401, -1.118), (4.719, 0.5613, -1.111), (4.697, 0.5856, -1.105), (4.679, 0.6127, -1.099), (4.665, 0.6424, -1.092), (4.654, 0.6744, -1.086), (4.648, 0.7086, -1.08), (4.559, 1.082, -1.033), (3.989, 1.082, -1.033), (3.989, 0.9948, -1.047), (4.225, 0.9949, -1.047), (4.225, 0.4078, -1.137), (4.323, 0.4079, -1.137), (4.323, 0.9949, -1.047), (4.559, 0.995, -1.047), (3.667, 1.084, -1.0), (3.598, 1.084, -1.0), (3.305, 0.4059, -1.105), (3.405, 0.4059, -1.105), (3.491, 0.6046, -1.074), (3.781, 0.6047, -1.074), (3.872, 0.4061, -1.105), (3.972, 0.4062, -1.105), (3.631, 0.9357, -1.023), (3.741, 0.6917, -1.061), (3.529, 0.6916, -1.061), (3.233, 1.08, -1.007), (3.142, 1.08, -1.007), (2.915, 0.8033, -1.05), (2.689, 1.08, -1.007), (2.597, 1.08, -1.007), (2.597, 0.4059, -1.111), (2.695, 0.4059, -1.111), (2.695, 0.9307, -1.03), (2.697, 0.9309, -1.034), (2.907, 0.6699, -1.07), (2.923, 0.6699, -1.07), (3.133, 0.9309, -1.03), (3.135, 0.9309, -1.03), (3.135, 0.4061, -1.111), (3.233, 0.4061, -1.111), (2.214, 1.09, -1.136), (2.145, 1.09, -1.146), (1.798, 0.4121, -1.248), (1.964, 0.4135, -1.277), (2.046, 0.6116, -1.234), (2.334, 0.6098, -1.194), (2.427, 0.4106, -1.212), (2.526, 0.41, -1.198), (2.18, 0.9418, -1.164), (2.293, 0.697, -1.186), (2.083, 0.6983, -1.216), (1.737, 1.086, -1.144), (1.372, 1.092, -1.272), (1.397, 0.4178, -1.372), (1.77, 0.4117, -1.241), (1.767, 0.4987, -1.228), (1.486, 0.5033, -1.327), (1.478, 0.7129, -1.296), (1.742, 0.7086, -1.203), (1.738, 0.7956, -1.19), (1.475, 0.7999, -1.283), (1.468, 1.004, -1.253), (1.741, 0.9991, -1.157), (0.8526, 1.101, -1.463), (0.8882, 0.4264, -1.558), (0.9735, 0.4242, -1.51), (0.9581, 0.7169, -1.469), (1.005, 0.7153, -1.443), (1.015, 0.7136, -1.437), (1.026, 0.7105, -1.431), (1.037, 0.7056, -1.426), (1.049, 0.6986, -1.421), (1.061, 0.689, -1.415), (1.074, 0.6765, -1.41), (1.104, 0.6414, -1.399), (1.245, 0.417, -1.357), (1.294, 0.4157, -1.33), (1.19, 0.6614, -1.346), (1.168, 0.6913, -1.354), (1.144, 0.7176, -1.364), (1.117, 0.7404, -1.375), (1.132, 0.7477, -1.365), (1.145, 0.7563, -1.356), (1.158, 0.7662, -1.347), (1.169, 0.7771, -1.339), (1.179, 0.7892, -1.331), (1.187, 0.8024, -1.324), (1.194, 0.8167, -1.318), (1.2, 0.832, -1.312), (1.204, 0.8483, -1.307), (1.207, 0.8656, -1.303), (1.208, 0.8838, -1.299), (1.208, 0.9029, -1.296), (1.205, 0.9312, -1.293), (1.199, 0.9576, -1.291), (1.19, 0.982, -1.292), (1.178, 1.004, -1.295), (1.164, 1.025, -1.299), (1.148, 1.042, -1.306), (1.129, 1.058, -1.314), (1.108, 1.071, -1.324), (1.084, 1.082, -1.335), (1.059, 1.09, -1.348), (1.032, 1.095, -1.363), (0.9424, 1.016, -1.427), (1.017, 1.013, -1.385), (1.035, 1.01, -1.375), (1.051, 1.006, -1.367), (1.065, 1.0, -1.36), (1.077, 0.9929, -1.354), (1.088, 0.9846, -1.35), (1.097, 0.9749, -1.346), (1.104, 0.964, -1.344), (1.11, 0.952, -1.343), (1.115, 0.9388, -1.342), (1.118, 0.9245, -1.343), (1.119, 0.9092, -1.345), (1.12, 0.8952, -1.347), (1.119, 0.8815, -1.35), (1.117, 0.8684, -1.353), (1.113, 0.8559, -1.358), (1.107, 0.8443, -1.363), (1.1, 0.8338, -1.369), (1.09, 0.8244, -1.376), (1.079, 0.8165, -1.383), (1.065, 0.8102, -1.392), (1.049, 0.8056, -1.402), (1.03, 0.803, -1.413), (1.008, 0.8025, -1.426), (0.9535, 0.8039, -1.457), (0.3872, 0.4459, -1.973), (0.5957, 0.4378, -1.73), (0.6278, 0.4456, -1.69), (0.6569, 0.4594, -1.653), (0.6828, 0.4785, -1.619), (0.7055, 0.5025, -1.587), (0.725, 0.5307, -1.558), (0.7411, 0.5628, -1.532), (0.7538, 0.5981, -1.51), (0.763, 0.6361, -1.491), (0.7686, 0.6763, -1.476), (0.7707, 0.7181, -1.465), (0.769, 0.7611, -1.458), (0.7642, 0.8013, -1.455), (0.7564, 0.8418, -1.455), (0.7454, 0.8818, -1.46), (0.7313, 0.9208, -1.468), (0.7141, 0.958, -1.48), (0.6938, 0.9927, -1.497), (0.6703, 1.024, -1.518), (0.6437, 1.052, -1.543), (0.6138, 1.075, -1.573), (0.5808, 1.094, -1.608), (0.5446, 1.106, -1.648), (0.3325, 1.121, -1.894), (0.4034, 1.031, -1.83), (0.5317, 1.021, -1.681), (0.5592, 1.013, -1.651), (0.5842, 1.001, -1.624), (0.6069, 0.9847, -1.601), (0.6271, 0.9654, -1.581), (0.645, 0.9432, -1.565), (0.6606, 0.9183, -1.552), (0.6738, 0.891, -1.542), (0.6846, 0.8616, -1.535), (0.6931, 0.8306, -1.532), (0.6993, 0.7982, -1.532), (0.7032, 0.7647, -1.534), (0.7043, 0.7423, -1.538), (0.7039, 0.7174, -1.543), (0.7018, 0.6909, -1.552), (0.6975, 0.6635, -1.562), (0.6907, 0.6363, -1.576), (0.6812, 0.6102, -1.593), (0.6685, 0.5859, -1.613), (0.6523, 0.5644, -1.637), (0.6322, 0.5465, -1.664), (0.608, 0.5333, -1.695), (0.5792, 0.5254, -1.731), (0.444, 0.5295, -1.889)], [], [(305, 306, 307, 308, 309, 310, 311, 312, 313, 356, 357, 332, 333, 334, 335, 336, 337, 338, 339, 340, 341, 342, 343, 344, 345, 320, 321, 322, 323, 324, 325, 326, 327, 328, 329, 330, 331, 291, 292, 293, 294, 295, 296, 297, 298, 299, 300, 301, 302, 303, 304), (238, 239, 240, 237), (371, 372, 373, 391, 392, 393, 394, 395, 396, 397, 398, 399, 400, 401, 402, 403, 404, 405, 406, 407, 383, 384, 385, 386, 387, 388, 389, 390, 374, 375, 376, 377, 378, 379, 380, 381, 382, 358, 359, 360, 361, 362, 363, 364, 365, 366, 367, 368, 369, 370), (166, 167, 168, 169, 170, 171, 172, 173, 174, 175, 176, 177, 178, 179, 180, 181, 182, 183, 184, 185, 138, 139, 140, 141, 142, 143, 144, 145, 146, 147, 148, 149, 150, 151, 152, 153, 154, 155, 156, 157, 158, 159, 160, 161, 162, 211, 212, 213, 214, 215, 216, 217, 218, 219, 220, 221, 222, 223, 224, 225, 226, 227, 228, 229, 230, 231, 232, 233, 186, 187, 188, 189, 190, 191, 192, 193, 194, 195, 196, 197, 198, 199, 200, 201, 202, 203, 204), (28, 29, 30, 31, 32, 33, 34, 35, 36, 37, 38, 39, 40, 41, 42, 43, 44, 45, 46, 47, 48, 49, 50, 51, 52, 53, 54, 55, 56, 57, 58, 59, 60, 61, 62, 63, 64, 65, 66, 15, 16, 17, 18, 19, 20, 21, 22, 23, 24, 25, 26, 27), (277, 278, 276, 270, 271, 272, 273), (84, 85, 86, 87, 88, 89, 90, 91, 92, 93, 94, 133, 134, 135, 136, 137, 112, 113, 114, 104, 105, 106, 107, 108, 109, 110, 111, 71, 72, 73, 74, 75, 76, 77, 78, 79, 80, 81, 82, 83), (7, 8, 9, 10, 11, 12, 13, 14, 0, 1, 2, 3, 4, 5, 6), (285, 286, 287, 288, 289, 290, 279, 280, 281, 282, 283, 284), (236, 241, 234, 235), (101, 102, 103, 104, 114, 115, 116, 117, 118, 119, 120, 121, 122, 123, 124, 125, 126, 127, 128, 129, 130, 131, 132, 133, 94, 95, 96, 97, 98, 99, 100), (237, 241, 236), (240, 241, 237), (69, 70, 67, 68), (255, 256, 257, 258, 259, 260, 261, 262, 263, 264, 265, 266, 267, 253, 254), (356, 313, 314, 315, 316, 317, 318, 319, 320, 345, 346, 347, 348, 349, 350, 351, 352, 353, 354, 355), (275, 268, 269, 270, 276, 277, 273, 274), (391, 373, 374, 390), (250, 251, 252, 246, 247, 248, 249, 242, 243, 244), (246, 252, 250, 244, 245), (163, 164, 165, 166, 204, 205, 206, 207, 208, 209, 210, 211, 162)])
_uv = me_text.uv_layers.new(name='UVMap')
_uv.uv.foreach_set('vector', [0.3871, 0.0, 0.4086, 0.0, 0.4301, 0.0, 0.4516, 0.0, 0.4624, 0.0, 0.4731, 0.0, 0.4839, 0.0, 0.4946, 0.0, 0.5054, 0.0, 0.9892, 0.0, 1.0, 0.0, 0.7204, 0.0, 0.7419, 0.0, 0.7527, 0.0, 0.7634, 0.0, 0.7742, 0.0, 0.7849, 0.0, 0.7957, 0.0, 0.8065, 0.0, 0.8172, 0.0, 0.828, 0.0, 0.8387, 0.0, 0.8495, 0.0, 0.8602, 0.0, 0.871, 0.0, 0.5806, 0.0, 0.5914, 0.0, 0.6022, 0.0, 0.6129, 0.0, 0.6237, 0.0, 0.6344, 0.0, 0.6452, 0.0, 0.6559, 0.0, 0.6667, 0.0, 0.6774, 0.0, 0.6882, 0.0, 0.6989, 0.0, 0.0, 0.0, 0.01075, 0.0, 0.02151, 0.0, 0.03226, 0.0, 0.05376, 0.0, 0.06452, 0.0, 0.07527, 0.0, 0.08602, 0.0, 0.09677, 0.0, 0.1075, 0.0, 0.1183, 0.0, 0.1398, 0.0, 0.1828, 0.0, 0.1935, 0.0, 0.5714, 0.0, 0.7143, 0.0, 0.8571, 0.0, 0.4286, 0.0, 0.2642, 0.0, 0.283, 0.0, 0.3019, 0.0, 0.6792, 0.0, 0.6981, 0.0, 0.717, 0.0, 0.7358, 0.0, 0.7547, 0.0, 0.7736, 0.0, 0.7925, 0.0, 0.8113, 0.0, 0.8302, 0.0, 0.8491, 0.0, 0.8679, 0.0, 0.8868, 0.0, 0.9057, 0.0, 0.9245, 0.0, 0.9434, 0.0, 0.9623, 0.0, 1.0, 0.0, 0.5094, 0.0, 0.5472, 0.0, 0.566, 0.0, 0.5849, 0.0, 0.6038, 0.0, 0.6226, 0.0, 0.6415, 0.0, 0.6604, 0.0, 0.3208, 0.0, 0.3396, 0.0, 0.3585, 0.0, 0.3774, 0.0, 0.3962, 0.0, 0.4151, 0.0, 0.434, 0.0, 0.4528, 0.0, 0.4906, 0.0, 0.0, 0.0, 0.03774, 0.0, 0.0566, 0.0, 0.07547, 0.0, 0.09434, 0.0, 0.1132, 0.0, 0.1321, 0.0, 0.1509, 0.0, 0.1698, 0.0, 0.1887, 0.0, 0.2075, 0.0, 0.2264, 0.0, 0.2453, 0.0, 0.2947, 0.0, 0.3053, 0.0, 0.3158, 0.0, 0.3263, 0.0, 0.3368, 0.0, 0.3474, 0.0, 0.3579, 0.0, 0.3684, 0.0, 0.3789, 0.0, 0.3895, 0.0, 0.4, 0.0, 0.4105, 0.0, 0.4211, 0.0, 0.4316, 0.0, 0.4421, 0.0, 0.4526, 0.0, 0.4632, 0.0, 0.4737, 0.0, 0.4842, 0.0, 0.4947, 0.0, 0.0, 0.0, 0.01053, 0.0, 0.02105, 0.0, 0.03158, 0.0, 0.04211, 0.0, 0.05263, 0.0, 0.06316, 0.0, 0.07368, 0.0, 0.08421, 0.0, 0.09474, 0.0, 0.1053, 0.0, 0.1158, 0.0, 0.1263, 0.0, 0.1368, 0.0, 0.1474, 0.0, 0.1579, 0.0, 0.1684, 0.0, 0.1789, 0.0, 0.1895, 0.0, 0.2, 0.0, 0.2105, 0.0, 0.2211, 0.0, 0.2316, 0.0, 0.2421, 0.0, 0.2526, 0.0, 0.7684, 0.0, 0.7789, 0.0, 0.7895, 0.0, 0.8, 0.0, 0.8105, 0.0, 0.8211, 0.0, 0.8316, 0.0, 0.8421, 0.0, 0.8526, 0.0, 0.8632, 0.0, 0.8737, 0.0, 0.8842, 0.0, 0.8947, 0.0, 0.9053, 0.0, 0.9158, 0.0, 0.9263, 0.0, 0.9368, 0.0, 0.9474, 0.0, 0.9579, 0.0, 0.9684, 0.0, 0.9789, 0.0, 0.9895, 0.0, 1.0, 0.0, 0.5053, 0.0, 0.5158, 0.0, 0.5263, 0.0, 0.5368, 0.0, 0.5474, 0.0, 0.5579, 0.0, 0.5684, 0.0, 0.5789, 0.0, 0.5895, 0.0, 0.6, 0.0, 0.6105, 0.0, 0.6211, 0.0, 0.6316, 0.0, 0.6421, 0.0, 0.6526, 0.0, 0.6632, 0.0, 0.6737, 0.0, 0.6842, 0.0, 0.6947, 0.0, 0.2987, 0.0, 0.3247, 0.0, 0.3506, 0.0, 0.3766, 0.0, 0.4026, 0.0, 0.4286, 0.0, 0.4545, 0.0, 0.4805, 0.0, 0.5065, 0.0, 0.5325, 0.0, 0.5455, 0.0, 0.5584, 0.0, 0.5844, 0.0, 0.6104, 0.0, 0.6623, 0.0, 0.6753, 0.0, 0.7013, 0.0, 0.7143, 0.0, 0.7273, 0.0, 0.7403, 0.0, 0.7532, 0.0, 0.7662, 0.0, 0.7792, 0.0, 0.7922, 0.0, 0.8052, 0.0, 0.8182, 0.0, 0.8312, 0.0, 0.8442, 0.0, 0.8571, 0.0, 0.8701, 0.0, 0.8831, 0.0, 0.8961, 0.0, 0.9091, 0.0, 0.9221, 0.0, 0.9351, 0.0, 0.9481, 0.0, 0.961, 0.0, 0.974, 0.0, 0.987, 0.0, 0.0, 0.0, 0.01299, 0.0, 0.06494, 0.0, 0.09091, 0.0, 0.1169, 0.0, 0.1429, 0.0, 0.1558, 0.0, 0.1688, 0.0, 0.1818, 0.0, 0.1948, 0.0, 0.2208, 0.0, 0.2468, 0.0, 0.2727, 0.0, 0.9, 0.0, 1.0, 0.0, 0.8, 0.0, 0.2, 0.0, 0.3, 0.0, 0.4, 0.0, 0.5, 0.0, 0.1935, 0.0, 0.3871, 0.0, 0.4086, 0.0, 0.4301, 0.0, 0.4516, 0.0, 0.4624, 0.0, 0.4731, 0.0, 0.4839, 0.0, 0.4946, 0.0, 0.5054, 0.0, 0.5161, 0.0, 0.9462, 0.0, 0.957, 0.0, 0.9677, 0.0, 0.9785, 0.0, 1.0, 0.0, 0.7204, 0.0, 0.7312, 0.0, 0.7419, 0.0, 0.6237, 0.0, 0.6344, 0.0, 0.6452, 0.0, 0.6559, 0.0, 0.6667, 0.0, 0.6774, 0.0, 0.6882, 0.0, 0.6989, 0.0, 0.0, 0.0, 0.01075, 0.0, 0.02151, 0.0, 0.03226, 0.0, 0.05376, 0.0, 0.06452, 0.0, 0.07527, 0.0, 0.08602, 0.0, 0.09677, 0.0, 0.1075, 0.0, 0.1183, 0.0, 0.1398, 0.0, 0.1828, 0.0, 0.5, 0.0, 0.5714, 0.0, 0.6429, 0.0, 0.7143, 0.0, 0.7857, 0.0, 0.8571, 0.0, 0.9286, 0.0, 1.0, 0.0, 0.0, 0.0, 0.07143, 0.0, 0.1429, 0.0, 0.2143, 0.0, 0.2857, 0.0, 0.3571, 0.0, 0.4286, 0.0, 0.5455, 0.0, 0.6364, 0.0, 0.7273, 0.0, 0.8182, 0.0, 0.9091, 0.0, 1.0, 0.0, 0.0, 0.0, 0.09091, 0.0, 0.1818, 0.0, 0.2727, 0.0, 0.3636, 0.0, 0.4545, 0.0, 0.2857, 0.0, 1.0, 0.0, 0.0, 0.0, 0.1429, 0.0, 0.5914, 0.0, 0.6022, 0.0, 0.6129, 0.0, 0.6237, 0.0, 0.7419, 0.0, 0.7527, 0.0, 0.7634, 0.0, 0.7742, 0.0, 0.7849, 0.0, 0.7957, 0.0, 0.8065, 0.0, 0.8172, 0.0, 0.828, 0.0, 0.8387, 0.0, 0.8495, 0.0, 0.8602, 0.0, 0.871, 0.0, 0.8817, 0.0, 0.8925, 0.0, 0.9032, 0.0, 0.914, 0.0, 0.9247, 0.0, 0.9355, 0.0, 0.9462, 0.0, 0.5161, 0.0, 0.5269, 0.0, 0.5376, 0.0, 0.5484, 0.0, 0.5591, 0.0, 0.5699, 0.0, 0.5806, 0.0, 0.4286, 0.0, 1.0, 0.0, 0.2857, 0.0, 0.8571, 0.0, 1.0, 0.0, 0.4286, 0.0, 0.6667, 0.0, 1.0, 0.0, 0.0, 0.0, 0.3333, 0.0, 0.1429, 0.0, 0.2143, 0.0, 0.2857, 0.0, 0.3571, 0.0, 0.4286, 0.0, 0.5, 0.0, 0.5714, 0.0, 0.6429, 0.0, 0.7143, 0.0, 0.7857, 0.0, 0.8571, 0.0, 0.9286, 0.0, 1.0, 0.0, 0.0, 0.0, 0.07143, 0.0, 0.9892, 0.0, 0.5054, 0.0, 0.5161, 0.0, 0.5269, 0.0, 0.5376, 0.0, 0.5484, 0.0, 0.5591, 0.0, 0.5699, 0.0, 0.5806, 0.0, 0.871, 0.0, 0.8817, 0.0, 0.8925, 0.0, 0.9032, 0.0, 0.914, 0.0, 0.9247, 0.0, 0.9355, 0.0, 0.9462, 0.0, 0.957, 0.0, 0.9677, 0.0, 0.9785, 0.0, 0.7, 0.0, 0.0, 0.0, 0.1, 0.0, 0.2, 0.0, 0.8, 0.0, 0.9, 0.0, 0.5, 0.0, 0.6, 0.0, 0.6792, 0.0, 0.3019, 0.0, 0.3208, 0.0, 0.6604, 0.0, 0.8, 0.0, 0.9, 0.0, 1.0, 0.0, 0.4, 0.0, 0.5, 0.0, 0.6, 0.0, 0.7, 0.0, 0.0, 0.0, 0.1, 0.0, 0.2, 0.0, 0.4, 0.0, 1.0, 0.0, 0.8, 0.0, 0.2, 0.0, 0.3, 0.0, 0.2632, 0.0, 0.2737, 0.0, 0.2842, 0.0, 0.2947, 0.0, 0.6947, 0.0, 0.7053, 0.0, 0.7158, 0.0, 0.7263, 0.0, 0.7368, 0.0, 0.7474, 0.0, 0.7579, 0.0, 0.7684, 0.0, 0.2526, 0.0])
me_text.materials.append(mat_material_003)
me_text.auto_texspace = False
me_text.update()

# ---- objects
ob_cube = bpy.data.objects.new('Cube', me_cube)
ob_text = bpy.data.objects.new('Text', me_text)

# ---- transforms, parenting, visibility, modifiers, constraints
ob_cube.location = (0.0, 7.574e-10, -0.005637)
ob_cube.lock_rotations_4d = False
ob_cube.empty_display_type = 'ARROWS'
ob_cube.lineart.crease_threshold = 0.0
_m = ob_cube.modifiers.new('Mirror', 'MIRROR')
_m.use_clip = True
_m = ob_cube.modifiers.new('Subdivision', 'SUBSURF')
_m.uv_smooth = 'PRESERVE_CORNERS_JUNCTIONS_AND_CONCAVE'
_m.quality = 4
_m.levels = 2
_m.render_levels = 6
ob_text.location = (0.6881, 0.6236, -0.3429)
ob_text.rotation_euler = (1.523, -0.0, 3.145)
ob_text.scale = (0.1812, 0.1812, 0.1812)

# ---- collection membership
col_collection.objects.link(ob_cube)
col_collection.objects.link(ob_text)

# ---- scene / render settings (as saved in the file)
scene.frame_start = 1; scene.frame_end = 250; scene.frame_set(52)
scene.render.engine = 'BLENDER_EEVEE_NEXT'
scene.cycles.sampling_pattern = 'TABULATED_SOBOL'
bpy.context.view_layer.update()

# ---- added for rendering (the .blend has no active camera and no usable light): camera, sun
cam_auto = bpy.data.cameras.new('AutoCamera')
cam_auto.lens = 50.0
cam_auto.sensor_width = 36.0
cam_auto.clip_end = 1000.0
ob_auto_camera = bpy.data.objects.new('AutoCamera', cam_auto)
scene.collection.objects.link(ob_auto_camera)
ob_auto_camera.location = (7.36234, -8.76414, 4.63657)
ob_auto_camera.rotation_euler = (1.09748, -7.21219e-08, 0.694738)
scene.camera = ob_auto_camera
light_auto_sun = bpy.data.lights.new('AutoSun', 'SUN')
light_auto_sun.energy = 3.0
light_auto_sun.angle = 0.0523599
ob_auto_sun = bpy.data.objects.new('AutoSun', light_auto_sun)
scene.collection.objects.link(ob_auto_sun)
ob_auto_sun.rotation_euler = (0.872665, 0.174533, 0.523599)
bpy.context.view_layer.update()
